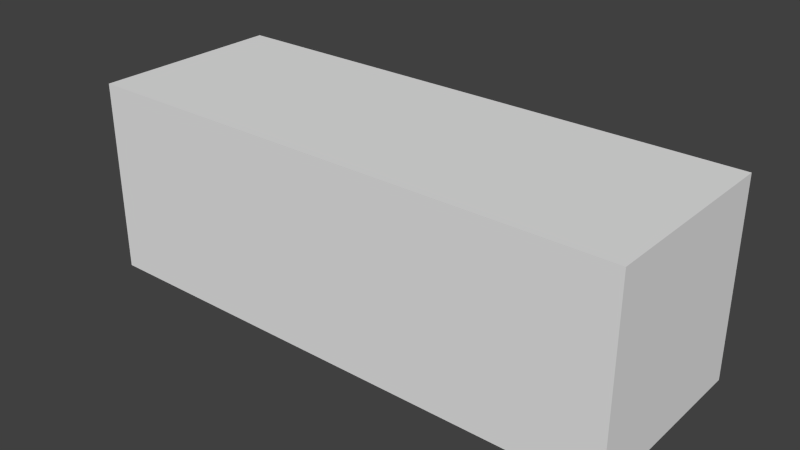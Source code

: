 # Source: lactosedisappearance_rxndiff.blend  (saved by Blender 2.76.0; exported with 4.5.12 LTS)
import bpy
from mathutils import Matrix  # noqa: F401  (used for matrix-valued properties, if any)

bpy.ops.wm.read_factory_settings(use_empty=True)
scene = bpy.context.scene
scene.name = 'Scene'

# ---- collections
col_collection_1 = bpy.data.collections.new('Collection 1'); scene.collection.children.link(col_collection_1)

# ---- materials (node trees are filled in below, after node groups)
mat_mol_lactose_permease_membrane_mat = bpy.data.materials.new('mol_lactose_permease_membrane_mat')
mat_mol_lactose_permease_membrane_mat.alpha_threshold = 0.0
mat_mol_lactose_permease_membrane_mat.use_transparent_shadow = False
mat_mol_lactose_permease_membrane_mat.diffuse_color = (0.5, 0.0, 0.5, 1.0)
mat_mol_lactose_permease_membrane_mat.roughness = 0.5
mat_mol_laci_mat = bpy.data.materials.new('mol_lacI_mat')
mat_mol_laci_mat.alpha_threshold = 0.0
mat_mol_laci_mat.use_transparent_shadow = False
mat_mol_laci_mat.diffuse_color = (0.0, 0.5, 0.0, 1.0)
mat_mol_laci_mat.roughness = 0.5
mat_mol_lac_operon_repressed_mat = bpy.data.materials.new('mol_lac_operon_repressed_mat')
mat_mol_lac_operon_repressed_mat.alpha_threshold = 0.0
mat_mol_lac_operon_repressed_mat.use_transparent_shadow = False
mat_mol_lac_operon_repressed_mat.diffuse_color = (0.0, 0.0, 0.0, 1.0)
mat_mol_lac_operon_repressed_mat.roughness = 0.5
mat_mol_bgal_mat = bpy.data.materials.new('mol_bgal_mat')
mat_mol_bgal_mat.alpha_threshold = 0.0
mat_mol_bgal_mat.use_transparent_shadow = False
mat_mol_bgal_mat.diffuse_color = (0.0, 0.07093, 0.5, 1.0)
mat_mol_bgal_mat.roughness = 0.5
mat_mol_lactose_permease_mat = bpy.data.materials.new('mol_lactose_permease_mat')
mat_mol_lactose_permease_mat.alpha_threshold = 0.0
mat_mol_lactose_permease_mat.use_transparent_shadow = False
mat_mol_lactose_permease_mat.diffuse_color = (0.5, 0.1113, 0.5, 1.0)
mat_mol_lactose_permease_mat.roughness = 0.5
mat_mol_lactose_mat = bpy.data.materials.new('mol_lactose_mat')
mat_mol_lactose_mat.alpha_threshold = 0.0
mat_mol_lactose_mat.use_transparent_shadow = False
mat_mol_lactose_mat.diffuse_color = (0.5, 0.4852, 0.4852, 1.0)
mat_mol_lactose_mat.roughness = 0.5
mat_mol_lac_operon_mat = bpy.data.materials.new('mol_lac_operon_mat')
mat_mol_lac_operon_mat.alpha_threshold = 0.0
mat_mol_lac_operon_mat.use_transparent_shadow = False
mat_mol_lac_operon_mat.diffuse_color = (1.0, 1.0, 1.0, 1.0)
mat_mol_lac_operon_mat.roughness = 0.5
mat_mol_laci_bound_mat = bpy.data.materials.new('mol_lacI_bound_mat')
mat_mol_laci_bound_mat.alpha_threshold = 0.0
mat_mol_laci_bound_mat.use_transparent_shadow = False
mat_mol_laci_bound_mat.diffuse_color = (0.5, 0.5, 0.0, 1.0)
mat_mol_laci_bound_mat.roughness = 0.5
mat_mol_lac_operon_derepressing_mat = bpy.data.materials.new('mol_lac_operon_derepressing_mat')
mat_mol_lac_operon_derepressing_mat.alpha_threshold = 0.0
mat_mol_lac_operon_derepressing_mat.use_transparent_shadow = False
mat_mol_lac_operon_derepressing_mat.diffuse_color = (0.8, 0.0, 0.0, 1.0)
mat_mol_lac_operon_derepressing_mat.roughness = 0.5
mat_mol_lipid_bilayer_mat = bpy.data.materials.new('mol_lipid_bilayer_mat')
mat_mol_lipid_bilayer_mat.alpha_threshold = 0.0
mat_mol_lipid_bilayer_mat.use_transparent_shadow = False
mat_mol_lipid_bilayer_mat.diffuse_color = (0.5, 0.0, 0.4314, 1.0)
mat_mol_lipid_bilayer_mat.roughness = 0.5
mat_mol_lactose_membrane_mat = bpy.data.materials.new('mol_lactose_membrane_mat')
mat_mol_lactose_membrane_mat.alpha_threshold = 0.0
mat_mol_lactose_membrane_mat.use_transparent_shadow = False
mat_mol_lactose_membrane_mat.diffuse_color = (0.5, 0.5, 0.0, 1.0)
mat_mol_lactose_membrane_mat.roughness = 0.5
mat_mol_lac_operon_repressed_destabilize_mat = bpy.data.materials.new('mol_lac_operon_repressed_destabilize_mat')
mat_mol_lac_operon_repressed_destabilize_mat.alpha_threshold = 0.0
mat_mol_lac_operon_repressed_destabilize_mat.use_transparent_shadow = False
mat_mol_lac_operon_repressed_destabilize_mat.diffuse_color = (0.8, 0.0, 0.0, 1.0)
mat_mol_lac_operon_repressed_destabilize_mat.roughness = 0.5
mat_mol_lactose_permease_bound_mat = bpy.data.materials.new('mol_lactose_permease_bound_mat')
mat_mol_lactose_permease_bound_mat.alpha_threshold = 0.0
mat_mol_lactose_permease_bound_mat.use_transparent_shadow = False
mat_mol_lactose_permease_bound_mat.diffuse_color = (0.5, 0.0, 0.5, 1.0)
mat_mol_lactose_permease_bound_mat.roughness = 0.5
mat_mol_lactose_external_mat = bpy.data.materials.new('mol_lactose_external_mat')
mat_mol_lactose_external_mat.alpha_threshold = 0.0
mat_mol_lactose_external_mat.use_transparent_shadow = False
mat_mol_lactose_external_mat.diffuse_color = (0.5, 0.4875, 0.0, 1.0)
mat_mol_lactose_external_mat.roughness = 0.5
mat_material = bpy.data.materials.new('Material')
mat_material.alpha_threshold = 0.0
mat_material.use_transparent_shadow = False
mat_material.roughness = 0.5

# ---- material node trees

# ---- world
world_world = bpy.data.worlds.new('World'); scene.world = world_world
world_world.color = (0.05088, 0.05088, 0.05088)
world_world.use_sun_shadow = False
world_world.sun_shadow_jitter_overblur = 0.0
world_world.cycles.sampling_method = 'MANUAL'
world_world.cycles.sample_map_resolution = 256

# ---- meshes
me_mol_lactose_permease_membrane_pos = bpy.data.meshes.new('mol_lactose_permease_membrane_pos')
me_mol_lactose_permease_membrane_pos.from_pydata([(-0.6102, 0.4784, 0.137), (-1.219, -0.4423, -0.2281), (-0.9685, 0.008633, 0.4991), (-0.2421, -0.3179, 0.3828), (1.5, 0.2105, 0.2398), (-0.3399, -0.09108, 0.491), (-0.6818, 0.491, 0.09139), (-1.19, -0.3833, -0.3173), (-0.7275, -0.4288, 0.2533), (0.03191, -0.3717, 0.3314), (-0.2303, -0.1251, 0.482), (-1.078, 0.4691, -0.1677), (0.5749, -0.4123, -0.282), (1.116, 0.4994, 0.006512), (-1.073, 0.3397, 0.3649), (-0.1072, -0.1178, 0.4842), (-1.5, 0.3267, -0.202), (1.5, -0.2421, 0.3838), (1.302, -0.2659, -0.4221), (0.3552, 0.2735, 0.418), (-0.9238, 0.05207, -0.4949), (1.21, -0.08556, -0.4916), (-0.9785, 0.4869, -0.109), (0.5531, -0.4918, -0.08312), (-0.7828, -0.3222, 0.3793), (-0.5037, 0.04243, 0.4958), (0.2637, -0.4229, -0.2644), (-0.5684, 0.4765, 0.1435), (-0.5359, 0.4979, -0.02092), (-1.115, -0.111, -0.4863), (-0.8333, 0.1445, -0.4761), (1.07, 0.4913, -0.08854), (-1.454, 0.4918, -0.0833), (1.016, -0.4991, 0.009123), (-0.9275, -0.3969, 0.3007), (-1.5, 0.3265, -0.351), (-0.2633, 0.487, 0.1087), (-0.2392, 0.4574, -0.1998), (-1.425, -0.4726, -0.1562), (-1.5, 0.3206, -0.1906)], [], [])
me_mol_lactose_permease_membrane_pos.use_remesh_preserve_volume = False
me_mol_lactose_permease_membrane_pos.use_remesh_preserve_attributes = False
me_mol_lactose_permease_membrane_pos.use_mirror_vertex_groups = False
me_mol_lactose_permease_membrane_pos.update()
me_mol_lactose_permease_membrane_shape = bpy.data.meshes.new('mol_lactose_permease_membrane_shape')
me_mol_lactose_permease_membrane_shape.from_pydata([(0.0, 0.0, -0.005), (0.003618, -0.002629, -0.002236), (-0.001382, -0.004253, -0.002236), (-0.004472, 0.0, -0.002236), (-0.001382, 0.004253, -0.002236), (0.003618, 0.002629, -0.002236), (0.001382, -0.004253, 0.002236), (-0.003618, -0.002629, 0.002236), (-0.003618, 0.002629, 0.002236), (0.001382, 0.004253, 0.002236), (0.004472, 0.0, 0.002236), (0.0, 0.0, 0.005)], [], [(0, 1, 2), (1, 0, 5), (0, 2, 3), (0, 3, 4), (0, 4, 5), (1, 5, 10), (2, 1, 6), (3, 2, 7), (4, 3, 8), (5, 4, 9), (1, 10, 6), (2, 6, 7), (3, 7, 8), (4, 8, 9), (5, 9, 10), (6, 10, 11), (7, 6, 11), (8, 7, 11), (9, 8, 11), (10, 9, 11)])
me_mol_lactose_permease_membrane_shape.materials.append(mat_mol_lactose_permease_membrane_mat)
me_mol_lactose_permease_membrane_shape.use_remesh_preserve_volume = False
me_mol_lactose_permease_membrane_shape.use_remesh_preserve_attributes = False
me_mol_lactose_permease_membrane_shape.use_mirror_vertex_groups = False
me_mol_lactose_permease_membrane_shape.update()
me_mol_laci_pos = bpy.data.meshes.new('mol_lacI_pos')
me_mol_laci_pos.from_pydata([(-1.109, 0.08818, -0.269), (-1.043, 0.04967, -0.4903), (-0.153, 0.232, 0.188), (-0.4423, -0.02246, 0.396), (1.155, -0.3494, -0.1525), (-1.327, 0.3066, 0.04714), (-0.8045, -0.406, 0.006009), (1.285, -0.3037, 0.2175), (-0.3719, -0.3956, -0.0199), (-0.1981, 0.07878, -0.3473), (0.9589, -0.3636, 0.1762), (0.6987, 0.1535, 0.424), (-0.8761, 0.2631, 0.2571), (1.204, 0.08371, 0.4613), (0.4462, 0.2446, 0.1266), (1.346, -0.0601, -0.07506), (1.262, 0.02058, 0.493), (0.6841, -0.1744, -0.236), (-1.158, -0.2798, -0.006126), (1.374, -0.06676, -0.3061), (0.9622, 0.04228, -0.05042), (1.085, 0.2878, -0.02784), (0.2347, 0.4304, 0.1425), (-1.401, -0.2737, 0.07529), (-0.3236, 0.2481, -0.2025), (-1.09, 0.09203, -0.274), (0.5404, -0.2449, 0.3005), (1.36, 0.2505, 0.2006), (-1.44, 0.2606, -0.2393), (-0.6307, -0.2305, 0.4242), (0.8843, 0.0711, 0.2029), (0.0969, -0.1112, -0.4842), (-0.4915, -0.1433, -0.07279), (1.281, -0.2365, 0.3048), (0.5351, -0.1048, -0.1179), (0.2916, -0.05387, -0.105), (-0.9614, -0.2769, -0.1843), (-0.7513, -0.2799, 0.0907), (1.149, 0.1998, -0.3395), (0.8395, -0.04945, 0.4648), (0.8352, -0.03732, 0.4054), (0.2771, 0.1082, 0.2982), (0.9722, 0.3462, 0.229), (1.433, 0.4444, -0.1731), (1.454, 0.218, 0.09943), (-0.8794, 0.2086, -0.1946), (-0.09182, 0.4736, -0.1057), (-0.7989, -0.2933, -0.3653), (-1.489, 0.1524, -0.1233), (-0.5855, 0.1544, 0.02561), (0.8557, -0.3387, -0.1115), (-1.442, -0.2519, -0.3884), (-0.4314, 0.2174, -0.2621), (-0.4511, 0.1731, 0.2601), (1.009, -0.3389, 0.181), (-0.9495, 0.4175, 0.1401), (1.161, -0.3363, 0.1671), (-1.099, -0.2566, 0.4127), (-0.06084, 0.2832, -0.1362), (-0.3469, -0.1706, 0.4608), (-1.299, -0.4527, 0.14), (0.1002, -0.3079, -0.3905), (1.261, 0.3589, -0.08549), (-0.7691, -0.4579, 0.006116), (0.9192, -0.06073, 0.1999), (-0.8779, -0.1195, 0.3707), (-0.09943, -0.1512, 0.1012), (-1.074, -0.441, -0.2267), (0.3742, -0.0311, 0.01497), (0.8114, 0.1626, -0.09654), (1.26, -0.1788, -0.4496), (-0.4442, -0.4138, -0.1786), (1.082, -0.1679, 0.3981), (0.9715, -0.2057, -0.09592), (-1.072, 0.1639, 0.1653), (-0.4768, 0.1592, -0.4653), (-0.37, 0.1603, -0.462), (-1.26, 0.07605, 0.04032), (1.411, 0.09142, -0.2461), (-0.1141, -0.2004, 0.2025), (1.265, -0.01428, 0.4742), (-0.7183, -0.1435, -0.4746), (0.06564, 0.2469, 0.06811), (-0.5642, -0.1582, 0.3611), (-0.8698, -0.1109, 0.1293), (-0.4163, 0.4483, -0.2157), (-1.229, 0.426, -0.1374), (0.6714, -0.06001, -0.3468), (0.8019, -0.2135, 0.2063), (-0.3008, 0.1966, 0.05522), (1.414, 0.0943, -0.3311), (-1.075, -0.03207, -0.1679), (0.7072, 0.2496, 0.0989), (1.298, 0.254, 0.1699), (-0.7672, -0.2832, -0.1872), (-0.7777, -0.01487, 0.4235), (-0.3478, 0.1272, 0.05552), (1.236, 0.05468, 0.1427), (-1.15, -0.1454, -0.3121), (-0.4062, -0.06801, -0.09158)], [], [])
me_mol_laci_pos.use_remesh_preserve_volume = False
me_mol_laci_pos.use_remesh_preserve_attributes = False
me_mol_laci_pos.use_mirror_vertex_groups = False
me_mol_laci_pos.update()
me_mol_laci_shape = bpy.data.meshes.new('mol_lacI_shape')
me_mol_laci_shape.from_pydata([(0.0, 0.0, -0.005), (0.003618, -0.002629, -0.002236), (-0.001382, -0.004253, -0.002236), (-0.004472, 0.0, -0.002236), (-0.001382, 0.004253, -0.002236), (0.003618, 0.002629, -0.002236), (0.001382, -0.004253, 0.002236), (-0.003618, -0.002629, 0.002236), (-0.003618, 0.002629, 0.002236), (0.001382, 0.004253, 0.002236), (0.004472, 0.0, 0.002236), (0.0, 0.0, 0.005)], [], [(0, 1, 2), (1, 0, 5), (0, 2, 3), (0, 3, 4), (0, 4, 5), (1, 5, 10), (2, 1, 6), (3, 2, 7), (4, 3, 8), (5, 4, 9), (1, 10, 6), (2, 6, 7), (3, 7, 8), (4, 8, 9), (5, 9, 10), (6, 10, 11), (7, 6, 11), (8, 7, 11), (9, 8, 11), (10, 9, 11)])
me_mol_laci_shape.materials.append(mat_mol_laci_mat)
me_mol_laci_shape.use_remesh_preserve_volume = False
me_mol_laci_shape.use_remesh_preserve_attributes = False
me_mol_laci_shape.use_mirror_vertex_groups = False
me_mol_laci_shape.update()
me_mol_lac_operon_repressed_pos = bpy.data.meshes.new('mol_lac_operon_repressed_pos')
me_mol_lac_operon_repressed_pos.from_pydata([(-1.08, -0.08309, -0.2442), (-1.173, 0.3414, -0.08391), (-0.06138, 0.3049, 0.3107), (-0.01066, -0.2322, 0.3651), (0.002735, -0.1237, 0.06105), (1.433, 0.2539, -0.369), (0.4803, 0.2218, -0.247), (1.422, 0.2142, -0.2626), (0.3253, 0.3855, -0.01441), (0.01497, 0.02534, -0.3429)], [], [])
me_mol_lac_operon_repressed_pos.use_remesh_preserve_volume = False
me_mol_lac_operon_repressed_pos.use_remesh_preserve_attributes = False
me_mol_lac_operon_repressed_pos.use_mirror_vertex_groups = False
me_mol_lac_operon_repressed_pos.update()
me_mol_lac_operon_repressed_shape = bpy.data.meshes.new('mol_lac_operon_repressed_shape')
me_mol_lac_operon_repressed_shape.from_pydata([(0.0, 0.0, -0.005), (0.003618, -0.002629, -0.002236), (-0.001382, -0.004253, -0.002236), (-0.004472, 0.0, -0.002236), (-0.001382, 0.004253, -0.002236), (0.003618, 0.002629, -0.002236), (0.001382, -0.004253, 0.002236), (-0.003618, -0.002629, 0.002236), (-0.003618, 0.002629, 0.002236), (0.001382, 0.004253, 0.002236), (0.004472, 0.0, 0.002236), (0.0, 0.0, 0.005)], [], [(0, 1, 2), (1, 0, 5), (0, 2, 3), (0, 3, 4), (0, 4, 5), (1, 5, 10), (2, 1, 6), (3, 2, 7), (4, 3, 8), (5, 4, 9), (1, 10, 6), (2, 6, 7), (3, 7, 8), (4, 8, 9), (5, 9, 10), (6, 10, 11), (7, 6, 11), (8, 7, 11), (9, 8, 11), (10, 9, 11)])
me_mol_lac_operon_repressed_shape.materials.append(mat_mol_lac_operon_repressed_mat)
me_mol_lac_operon_repressed_shape.use_remesh_preserve_volume = False
me_mol_lac_operon_repressed_shape.use_remesh_preserve_attributes = False
me_mol_lac_operon_repressed_shape.use_mirror_vertex_groups = False
me_mol_lac_operon_repressed_shape.update()
me_mol_bgal_pos = bpy.data.meshes.new('mol_bgal_pos')
me_mol_bgal_pos.from_pydata([(0.03996, -0.1767, -0.03551), (-0.4538, -0.04336, 0.03431), (0.8022, -0.3617, -0.006198), (-1.296, -0.1176, 0.1499), (-0.7574, 0.3332, 0.02144), (0.4267, -0.3654, -0.001136), (-1.328, -0.06462, -0.4188), (-0.09659, 0.3936, -0.009349), (1.374, 0.03, -0.2269), (-0.5322, 0.2318, 0.3666), (1.377, 0.1415, 0.2494), (0.247, 0.07111, 0.4476), (0.922, 0.1319, 0.1566), (1.111, 0.1167, 0.04105)], [], [])
me_mol_bgal_pos.use_remesh_preserve_volume = False
me_mol_bgal_pos.use_remesh_preserve_attributes = False
me_mol_bgal_pos.use_mirror_vertex_groups = False
me_mol_bgal_pos.update()
me_mol_bgal_shape = bpy.data.meshes.new('mol_bgal_shape')
me_mol_bgal_shape.from_pydata([(0.0, 0.0, -0.005), (0.003618, -0.002629, -0.002236), (-0.001382, -0.004253, -0.002236), (-0.004472, 0.0, -0.002236), (-0.001382, 0.004253, -0.002236), (0.003618, 0.002629, -0.002236), (0.001382, -0.004253, 0.002236), (-0.003618, -0.002629, 0.002236), (-0.003618, 0.002629, 0.002236), (0.001382, 0.004253, 0.002236), (0.004472, 0.0, 0.002236), (0.0, 0.0, 0.005)], [], [(0, 1, 2), (1, 0, 5), (0, 2, 3), (0, 3, 4), (0, 4, 5), (1, 5, 10), (2, 1, 6), (3, 2, 7), (4, 3, 8), (5, 4, 9), (1, 10, 6), (2, 6, 7), (3, 7, 8), (4, 8, 9), (5, 9, 10), (6, 10, 11), (7, 6, 11), (8, 7, 11), (9, 8, 11), (10, 9, 11)])
me_mol_bgal_shape.materials.append(mat_mol_bgal_mat)
me_mol_bgal_shape.use_remesh_preserve_volume = False
me_mol_bgal_shape.use_remesh_preserve_attributes = False
me_mol_bgal_shape.use_mirror_vertex_groups = False
me_mol_bgal_shape.update()
me_mol_lactose_permease_pos = bpy.data.meshes.new('mol_lactose_permease_pos')
me_mol_lactose_permease_pos.from_pydata([(-1.009, -0.1954, 0.03416), (-0.903, 0.104, 0.165), (0.3302, 0.05235, 0.4563), (0.3082, -0.07884, 0.3813), (1.006, -0.08341, 0.2045), (-1.338, -0.3798, -0.07426), (-0.4056, 0.2352, 0.4147), (0.2434, 0.3171, -0.09056), (1.343, 0.03016, 0.1871), (-0.4834, -0.3925, -0.1181), (-0.6676, 0.1133, 0.1118), (-1.092, 0.3776, 0.02419), (1.489, 0.08056, 0.1014), (-0.3724, 0.005748, 0.1414), (0.6237, 0.2249, -0.1526), (1.228, 0.2238, 0.03491), (1.482, -0.04428, 0.3159), (-0.3945, -0.1121, -0.3238), (0.3874, 0.4728, 0.1406), (-1.228, -0.1587, 0.1944), (0.9708, -0.127, 0.2855), (-0.862, 0.2873, 0.2123), (-0.2654, -0.2014, 0.1477), (1.28, -0.07506, 0.4027), (-0.6561, 0.471, 0.158), (-1.106, 0.1831, 0.4028), (-0.9529, 0.4013, 0.1143), (1.346, 0.1259, -0.2159), (0.5451, 0.4735, -0.1005), (-1.034, 0.05914, 0.1468), (0.5318, 0.0482, -0.1726), (-0.398, -0.4358, -0.07122), (1.295, -0.2451, -0.03718), (0.281, 0.4587, 0.1973), (-1.392, -0.285, 0.402), (-0.809, -0.01683, -0.04999), (-0.1362, 0.05407, 0.08161), (0.3357, 0.2735, 0.2862), (-0.1454, 0.3361, 0.1061), (-0.6046, -0.2503, -0.3803)], [], [])
me_mol_lactose_permease_pos.use_remesh_preserve_volume = False
me_mol_lactose_permease_pos.use_remesh_preserve_attributes = False
me_mol_lactose_permease_pos.use_mirror_vertex_groups = False
me_mol_lactose_permease_pos.update()
me_mol_lactose_permease_shape = bpy.data.meshes.new('mol_lactose_permease_shape')
me_mol_lactose_permease_shape.from_pydata([(0.0, 0.0, -0.005), (0.003618, -0.002629, -0.002236), (-0.001382, -0.004253, -0.002236), (-0.004472, 0.0, -0.002236), (-0.001382, 0.004253, -0.002236), (0.003618, 0.002629, -0.002236), (0.001382, -0.004253, 0.002236), (-0.003618, -0.002629, 0.002236), (-0.003618, 0.002629, 0.002236), (0.001382, 0.004253, 0.002236), (0.004472, 0.0, 0.002236), (0.0, 0.0, 0.005)], [], [(0, 1, 2), (1, 0, 5), (0, 2, 3), (0, 3, 4), (0, 4, 5), (1, 5, 10), (2, 1, 6), (3, 2, 7), (4, 3, 8), (5, 4, 9), (1, 10, 6), (2, 6, 7), (3, 7, 8), (4, 8, 9), (5, 9, 10), (6, 10, 11), (7, 6, 11), (8, 7, 11), (9, 8, 11), (10, 9, 11)])
me_mol_lactose_permease_shape.materials.append(mat_mol_lactose_permease_mat)
me_mol_lactose_permease_shape.use_remesh_preserve_volume = False
me_mol_lactose_permease_shape.use_remesh_preserve_attributes = False
me_mol_lactose_permease_shape.use_mirror_vertex_groups = False
me_mol_lactose_permease_shape.update()
me_mol_lactose_pos = bpy.data.meshes.new('mol_lactose_pos')
me_mol_lactose_pos.from_pydata([(0.02739, -0.4037, -0.03655), (-0.6699, 0.3835, 0.09194), (-0.0182, -0.406, -0.09511), (-1.076, -0.1657, 0.03047), (-1.26, 0.34, 0.3007), (-0.3918, 0.256, -0.2481), (1.474, 0.3366, 0.02717), (0.3215, -0.3858, -0.05), (0.05813, 0.09925, -0.1408), (0.4692, -0.3139, 0.03502), (0.1694, 0.2327, -0.2897), (-0.6756, -0.2618, 0.2299), (1.063, 0.1898, 0.3173), (-1.169, 0.1596, 0.1076), (0.6465, -0.3736, 0.2264), (0.2198, 0.05834, -0.4937), (-0.2368, 0.1376, 0.3317), (-1.13, 0.1444, -0.3671), (-0.7156, -0.2427, 0.09453), (1.366, -0.178, 0.2532), (-0.9603, -0.49, -0.02332), (0.9376, 0.2235, -0.2913), (-0.2655, 0.2615, 0.4007), (0.8228, -0.09714, 0.1644), (-0.4149, -0.2444, -0.1086), (0.355, -0.2372, -0.4138), (-0.09072, 0.2357, 0.4282), (-0.1666, -0.3646, 0.192), (0.4614, 0.2045, 0.02638), (-1.073, -0.3882, 0.2418), (-0.3914, 0.04612, 0.4182), (-1.065, -0.3789, -0.1101), (-0.1357, -0.07829, 0.2492), (-0.1891, 0.3829, -0.216), (0.1156, -0.05938, 0.472), (0.3032, -0.01824, 0.05034), (-0.04015, 0.1563, -0.06113), (-1.248, -0.17, 0.4218), (-1.16, 0.174, 0.285), (-1.161, 0.112, -0.4291), (0.9799, 0.3182, 0.06397), (-0.8516, -0.06065, 0.3514), (-1.288, -0.162, -0.2609), (1.384, -0.453, -0.1239), (-1.39, -0.3606, -0.2021), (-1.151, 0.1114, 0.1424), (-0.2823, 0.2567, -0.2204), (1.213, 0.1708, 0.2989), (-0.6566, 0.09848, 0.4033), (-1.313, 0.3777, -0.1123), (1.2, -0.001908, 0.233), (-0.4262, 0.4061, -0.2036), (0.2717, -0.181, -0.1441), (-0.9201, 0.373, -0.3292), (-0.3584, 0.4183, 0.07255), (-0.04929, 0.2144, 0.2141), (-1.091, -0.4086, -0.1309), (-0.911, 0.102, -0.001695), (-1.429, -0.3086, -0.2162), (0.786, -0.02789, -0.03316), (-1.371, 0.103, -0.3947), (0.7588, 0.227, 0.0281), (0.04464, -0.1344, 0.08453), (0.1405, 0.2237, 0.1314), (-0.3404, 0.123, 0.3568), (0.8492, -0.1841, 0.3875), (0.9698, 0.3878, 0.1934), (-1.332, 0.2409, -0.4097), (-1.077, -0.05789, 0.1675), (-0.2394, -0.07568, 0.48), (-0.6865, -0.07015, -0.3385), (0.8595, 0.06951, -0.2214), (-0.09414, 0.3445, -0.0546), (1.165, 0.1538, -0.0707), (-0.4831, -0.3251, -0.04934), (0.3539, -0.1324, -0.1579), (-1.304, -0.1258, -0.08691), (1.243, 0.1869, 0.3381), (-0.09336, -0.1719, -0.1943), (1.173, -0.3304, 0.1104), (0.5793, 0.4346, 0.1958), (-1.166, -0.08011, 0.006941), (0.3398, -0.1145, 0.319), (-0.3522, -0.1886, -0.4601), (-1.235, -0.4061, -0.002889), (0.6152, 0.01999, -0.3516), (-1.326, 0.3707, 0.308), (0.8166, -0.27, 0.2322), (0.04439, 0.03379, 0.472), (1.451, 0.02117, 0.03404), (-0.1916, -0.4613, -7.383e-05), (-0.4067, 0.2368, 0.434), (-0.4948, -0.07662, 0.1589), (-0.5599, -0.227, 0.01688), (-0.4765, 0.3403, -0.3549), (-1.081, -0.3125, -0.2466), (-0.9346, 0.1265, 0.009437), (0.1544, -0.05149, 0.1993), (-1.234, 0.01231, 0.1934), (0.6836, 0.3267, 0.1057), (-0.7185, -0.06631, 0.3823), (0.01451, -0.1357, 0.3991), (-0.9284, -0.3757, -0.267), (-0.5764, -0.4409, 0.2127), (-0.08753, 0.1358, 0.1872), (0.4633, -0.09407, -0.009992), (0.9048, 0.1841, -0.2752), (-0.2552, -0.362, 0.03567), (0.7407, -0.3924, 0.06221), (0.1799, -0.05477, 0.3406), (1.326, -0.1763, 0.3945), (-1.471, -0.201, 0.1369), (0.4429, -0.1867, 0.1609), (1.38, 0.3743, 0.2642), (-1.406, -0.04228, 0.411), (0.4913, 0.368, 0.03708), (1.227, 0.06962, -0.09756), (0.3768, 0.1615, -0.04089), (-1.065, -0.1798, -0.144), (0.8777, 0.4319, 0.2299), (-0.9507, -0.4074, 0.1201), (-0.3073, 0.2696, -0.1471), (-0.645, -0.3087, -0.2728), (-0.08546, -0.1418, 0.1833), (-0.8044, 0.3773, 0.04539), (-0.1746, 0.1356, 0.1362), (0.7704, 0.3318, 0.004916), (-1.437, -0.4299, 0.1306), (-0.1272, 0.0489, 0.3164), (-1.156, -0.1227, 0.1091), (-0.0657, 0.006366, 0.2704), (-0.3526, 0.1029, 0.4847), (-1.23, -0.08935, -0.1263), (0.2201, -0.1081, 0.1536), (0.9451, 0.0276, 0.4188), (-0.5067, -0.2808, -0.1853), (-1.086, -0.4093, 0.2819), (1.485, 0.1172, -0.1033), (0.2322, -0.2368, 0.08943), (-0.8937, 0.238, -0.3361), (0.4602, -0.3833, -0.0901), (-0.9413, -0.3607, -0.2205), (-0.07696, -0.02742, -0.2456), (-0.9847, -0.3297, 0.3555), (-0.3494, 0.1574, 0.1206), (0.9716, 0.01565, 0.01293), (0.3916, -0.01789, -0.123), (0.7148, 0.3403, -0.2286), (0.05651, 0.3153, -0.04594), (0.2972, -0.2337, 0.2425), (1.144, -0.236, -0.3534), (-0.2672, 0.01879, 0.1241), (-1.185, 0.341, -0.3213), (0.9217, 0.06008, 0.2998), (0.3828, 0.2789, -0.004092), (-0.3599, 0.2939, 0.3265), (-1.167, -0.1791, 0.2968), (0.6216, 0.0485, -0.0009995), (-0.459, 0.02532, 0.05648), (1.099, 0.05477, -0.373), (-1.497, -0.07975, 0.3631), (1.105, 0.1254, -0.0833), (-1.155, -0.176, 0.2362), (-1.107, 0.1495, 0.05846), (-0.04848, 0.4173, 0.1027), (1.063, 0.0936, 0.2716), (1.444, -0.3593, 0.3279), (0.4731, -0.1179, -0.3362), (-1.378, -0.3298, -0.1331), (-0.4699, 0.1321, -0.3751), (0.1352, -0.07352, 0.3191), (0.547, 0.295, 0.1007), (1.493, -0.178, -0.03966), (1.435, -0.09611, 0.2262), (0.4689, -0.1936, -0.08538), (-0.06029, 0.05295, 0.2466), (0.9854, -0.02103, -0.3559), (0.7447, 0.4252, -0.1136), (0.2308, -0.422, 0.09792), (0.0268, 0.00164, -0.4529), (-1.311, 0.1289, -0.1412), (0.501, -0.2732, -0.3139), (0.1734, -0.1847, -0.4055), (-0.1866, 0.3185, 0.004809), (-1.127, -0.1428, -0.1843), (1.208, 0.2146, -0.1686), (0.3227, 0.2378, -0.2614), (1.089, 0.3274, 0.3446), (-0.5502, -0.1927, -0.09655), (0.2947, -0.2393, 0.1237), (0.825, 0.1132, 0.2324), (-0.1712, -0.02284, -0.2031), (-1.393, 0.2754, -0.2332), (-0.5635, -0.001159, -0.2323), (-0.4223, -0.383, 0.04274), (0.2303, 0.03956, 0.3286), (-0.5949, -0.1784, -0.1856), (-1.22, 0.2858, 0.3566), (1.052, -0.3101, 0.2101), (-0.7702, -0.2357, -0.2435), (-0.9463, 0.3798, 0.1003), (-0.1584, 0.4377, 0.1431), (0.9062, 0.2537, -0.2925), (-0.2033, 0.2824, -0.2223), (-1.124, -0.2307, -0.05229), (1.097, -0.1765, -0.3811), (-0.3571, -0.4001, 0.2351), (-1.409, -0.2713, -0.02609), (0.6208, 0.1694, 0.227), (-0.6553, -0.3709, 0.08322), (-1.483, -0.2514, -0.285), (-1.486, 0.3165, -0.08927), (0.814, -0.02949, -0.4798), (-0.5283, 0.3479, 0.2402), (-1.247, -0.1737, 0.1519), (0.06889, -0.01103, -0.3868), (0.3594, -0.4434, 0.2238), (0.02806, -0.3162, -0.1331), (1.345, -0.3438, -0.214), (-0.6245, 0.266, -0.1397), (-0.6738, 0.3182, 0.1212), (0.4622, 0.469, 0.1272), (1.417, 0.007883, 0.0206), (-0.9385, 0.2714, -0.1452), (-0.7438, 0.2815, -0.1799), (1.422, 0.006293, -0.4993), (0.2169, 0.1786, 0.4531), (-0.9465, -0.4325, -0.1563), (1.089, -0.04113, 0.1982), (1.067, 0.1715, 0.3216), (0.8325, 0.4615, 0.1824), (1.005, 0.1943, 0.4137), (1.462, 0.339, 0.2196), (1.196, -0.3763, -0.2793), (-0.3076, 0.4248, 0.1006), (1.38, -0.08093, 0.06195), (-0.5053, 0.2611, 0.1143), (0.2402, -0.1533, -0.2831), (0.8081, 0.3131, -0.2649), (-1.482, -0.1077, -0.2229), (-1.166, -0.01755, -0.1196), (-0.9259, 0.05468, 0.01818), (1.233, 0.01086, -0.03503), (-1.088, -0.2523, -0.2317), (-1.266, 0.2037, -0.1258), (0.4721, -0.3861, -0.305), (0.6437, 0.3593, 0.2487), (0.6579, 0.06247, -0.4313), (0.7367, -0.09301, 0.09135), (0.1633, 0.3293, 0.01095), (-0.01359, -0.2923, -0.3643), (0.8448, 0.1672, -0.2138), (-0.8236, 0.1566, 0.196), (-0.1047, -0.04378, -0.296), (0.5934, -0.1912, 0.4547), (-0.9362, 0.1931, 0.3922), (-1.406, -0.48, -0.06013), (0.3429, 0.4664, 0.1168), (-0.7333, -0.2966, -0.0978), (1.275, 0.3633, 0.2167), (-1.478, -0.3682, 0.09557), (0.6517, 0.2438, -0.1379), (-0.4453, -0.3832, 0.2654), (0.9616, 0.06035, 0.1732), (-0.9475, 0.05963, 0.4277), (-1.448, -0.04907, 0.2486), (-0.06946, -0.2708, -0.2739), (0.8441, 0.06786, 0.4116), (1.159, 0.2997, -0.1037), (-1.255, -0.1519, -0.07561), (0.03624, 0.3348, 0.2452), (1.015, -0.4012, -0.256), (-0.7817, 0.2961, -0.2416), (-0.8149, -0.1791, 0.3359), (1.458, 0.2158, 0.05488), (1.268, -0.3045, -0.2013), (1.491, -0.2288, 0.007859), (-1.119, -0.07385, -0.3398), (0.7141, -0.1721, 0.194), (0.00627, 0.2337, -0.3587), (1.288, -0.2657, -0.1629), (0.3889, -0.4492, -0.00526), (-1.149, 0.2189, 0.09674), (-0.6553, 0.2332, -0.01737), (-0.6394, -0.2918, 0.08116), (0.3626, -0.3933, 0.1276), (0.4307, 0.05784, 0.09519), (0.06993, -0.2719, -0.3006), (0.8471, -0.2613, -0.4233), (0.9082, 0.3711, 0.1711), (0.04986, -0.1027, 0.03893), (0.05707, -0.3136, 0.2207), (0.6835, 0.2364, 0.2396), (0.2845, -0.06415, 0.07614), (-1.202, -0.05312, 0.1306), (1.038, 0.1147, -0.2613), (-0.03435, -0.2092, 0.001296), (-1.033, -0.1406, 0.1283), (0.5584, -0.2961, 0.3232), (1.011, 0.09806, 0.3114), (-0.3753, 0.04766, -0.2875), (-0.1385, 0.05717, -0.05591), (0.02155, -0.2756, 0.2694), (-1.392, 0.368, 0.2423), (-0.004878, 0.3824, 0.08391), (0.754, 0.01403, 0.2734), (1.352, -0.3935, -0.1686), (0.3607, 0.3504, -0.2398), (-1.05, -0.2351, -0.3972), (1.154, -0.1051, -0.2372), (0.5729, 0.3647, -0.1584), (0.3141, 0.1397, 0.3846), (0.1379, -0.1678, 0.3082), (0.933, -0.2503, -0.03694), (-0.8356, -0.03321, 0.03517), (0.7592, 0.1904, 0.2017), (0.754, -0.1928, -0.3571), (1.415, 0.3204, 0.2309), (0.2902, -0.2963, -0.03325), (-0.7018, 0.02666, -0.1218), (0.2471, 0.3485, 0.0278), (-0.4522, -0.3433, -0.283), (1.024, -0.2652, -0.1108), (-0.1086, 0.05436, 0.4598), (1.167, 0.3541, -0.1191), (0.5155, 0.1676, 0.2491), (-0.2666, -0.416, 0.2765), (-1.191, 0.04651, 0.2871), (-1.477, 0.05135, 0.2776), (1.408, -0.2966, 0.08286), (0.6905, -0.3154, -0.2108), (1.41, 0.06705, -0.4235), (-1.228, -0.2898, 0.1783), (-0.5905, 0.392, -0.03921), (-1.091, -0.04027, 0.3381), (1.151, 0.2642, 0.04059), (0.192, -0.1129, -0.3862), (1.027, -0.09365, 0.02273), (-1.299, 0.0502, 0.2399), (-1.21, 0.2303, 0.02921), (0.0319, -0.1196, 0.221), (-0.8733, 0.4637, -0.08142), (-0.5135, 0.05599, -0.1804), (-1.143, 0.02832, -0.3071), (0.5591, -0.117, 0.3587), (0.7593, 0.1602, -0.3969), (-1.029, -0.02002, 0.2663), (-0.3038, 0.2485, 0.4171), (-0.8893, -0.1312, -0.3438), (-0.3742, 0.4487, -0.02605), (-0.5528, -0.2016, 0.02317), (-1.401, -0.1675, -0.3923), (0.2688, -0.2055, -0.2926), (0.8842, -0.2773, -0.3534), (0.5842, 0.2467, 0.2017), (1.317, -0.01919, 0.4612), (-1.185, -0.04153, -0.2183), (-1.332, -0.3557, -0.2747), (1.415, -0.0397, -0.3361), (1.426, -0.06795, -0.3782), (-1.495, -0.1113, -0.4848), (-1.278, 0.3101, -0.1913), (-1.397, 0.07801, 0.005659), (0.8951, 0.3883, 0.1994), (0.4263, 0.04599, 0.3664), (0.2845, 0.213, 0.3275), (-1.381, 0.1287, -0.3402), (-1.266, 0.2015, 0.4417), (0.6751, -0.1739, 0.3695), (0.8407, 0.1673, 0.04036), (-0.2773, 0.1087, -0.4267), (-0.5654, -0.06948, -0.2213), (-1.497, 0.2536, 0.3951), (-0.2772, 0.05733, 0.4279), (0.2018, -0.1687, -0.3422), (-0.6455, -0.1383, 0.4191), (0.259, -0.3928, -0.1323), (1.086, 0.2252, -0.2645), (-1.163, -0.3184, 0.1303), (-0.6378, -0.2259, 0.2301), (0.03409, -0.2422, -0.2354), (1.112, 0.2395, 0.3719), (0.1064, -0.07288, -0.2532), (-0.9297, -0.388, -0.04896), (-0.6098, 0.4454, 0.05064), (-0.7961, -0.3146, 0.09645), (0.4554, -0.3448, 0.1893), (-0.2089, 0.04416, -0.4836), (1.069, 0.1032, -0.2684), (-0.3023, 0.2592, -0.1594), (-0.5389, -0.4063, 0.257), (0.8746, -0.4375, 0.167), (1.011, 0.4916, 0.04593), (1.448, 0.3901, -0.06822), (0.5906, -0.05192, -0.2019), (1.378, -0.1657, 0.418), (-0.5298, 0.488, 0.07974), (1.218, 0.1807, 0.4351), (0.3364, 0.05994, -0.1418), (-1.408, 0.1979, 0.1999), (0.3834, -0.337, -0.08249), (0.5822, -0.4817, -0.08561), (0.6146, 0.1657, -0.1306), (-0.5658, 0.2656, -0.1971), (0.7922, -0.1032, -0.4375), (0.9384, 0.08322, 0.3265), (-1.48, 0.4843, -0.06616), (-0.9032, 0.1835, -0.1157), (0.445, 0.2847, 0.1559), (-1.432, -0.07803, -0.1454), (-1.148, -0.02476, -0.26), (0.2071, 0.195, -0.2154), (0.5891, -0.3424, 0.07684), (1.206, -0.3061, 0.124), (0.5201, -0.2519, -0.1517), (-0.07833, -0.4054, -0.2342), (-1.27, 0.1269, -0.2082), (1.289, 0.08326, -0.4451), (0.9782, -0.2129, 0.123), (-0.6087, -0.135, -0.3605), (-0.5428, 0.2225, 0.2301), (-0.3733, 0.1603, 0.4455), (-0.3203, 0.05242, -0.1445), (-0.6931, 0.1129, 0.2508), (0.553, 0.2449, 0.2504), (-1.169, 0.09736, 0.1054), (-0.1942, -0.2207, -0.09977), (0.2243, 0.3875, 0.0003359), (-0.7822, -0.0717, 0.2255), (-0.7275, 0.2188, -0.3661), (1.224, 0.1423, 0.04117), (-0.3312, -0.3966, -0.08337), (0.5385, -0.1915, -0.01847), (-0.2506, -0.3577, 0.09764), (0.5491, 0.01768, -0.2042), (-0.3664, 0.3121, -0.3866), (0.8629, -0.3114, 0.3176), (0.6249, 0.3757, 0.08094), (-0.008883, -0.4002, 0.0727), (-1.293, -0.1217, 0.1169), (1.382, -0.3519, 0.1644), (0.5717, 0.003197, 0.2773), (0.3153, -0.2051, 0.08055), (-1.385, -0.2347, -0.4252), (0.4116, 0.203, -0.1181), (-0.5666, 0.2823, -0.4088), (0.9975, -0.2785, -0.03131), (1.395, 0.2518, 0.0824), (0.4442, -0.3823, -0.07527), (-1.257, 0.376, -0.2403), (-1.45, 0.2048, 0.3101), (-1.374, 0.1958, 0.03471), (-0.7681, -0.3577, 0.2857), (-0.7179, -0.3277, 0.1384), (0.6988, -0.1081, 0.3388), (-0.9123, -0.1485, -0.003212), (1.204, 0.01275, -0.3614), (0.8717, 0.09925, 0.2821), (-1.421, -0.01641, 0.3191), (-1.493, 0.3901, -0.07656), (-1.197, -0.2203, -0.4115), (-0.03949, 0.4299, 0.07604), (0.1103, 0.3714, -0.05514), (-0.7627, -0.06706, -0.4698), (1.254, -0.2251, 0.07482), (-1.35, -0.08471, 0.005896), (-1.462, -0.3425, -0.1847), (0.7806, -0.3629, -0.2033), (-1.354, 0.3029, 0.3073), (-1.205, 0.3702, 0.1569), (-1.199, -0.2909, 0.4031), (-1.293, -0.152, -0.1969), (0.9358, 0.1263, -0.248), (-0.3357, -0.02893, -0.3394), (-0.1018, -0.3592, 0.3063), (0.9556, -0.09225, -0.1893), (-0.4166, -0.4373, 0.1764), (0.7029, -0.1891, -0.2821), (0.9428, -0.1443, 0.08977), (0.02528, 0.2158, -0.06445), (0.2672, -0.06375, -0.2408), (-1.043, 0.3181, 0.2394), (-1.235, 0.0394, -0.4296), (0.1772, 0.3265, 0.1993), (0.9271, -0.2839, 0.3514), (0.8892, -0.2463, 0.3594), (1.444, 0.07298, 0.4457), (-1.209, 0.3799, -0.2267), (-0.9446, 0.07357, -0.1658), (-1.204, 0.09056, -0.4827), (-0.5954, 0.2516, 0.3031), (0.1006, 0.3166, 0.3174), (0.1149, 0.009723, 0.4128), (1.133, 0.06156, 0.4227), (-0.5878, 0.4474, 0.1155), (0.5352, -0.06936, 0.2578), (-0.1153, -0.2811, -0.287), (0.8659, -0.2044, 0.238), (0.2894, 0.3827, 0.1501), (-1.008, -0.4161, 0.1087), (0.9547, 0.138, -0.1441), (1.421, 0.2069, 0.1969), (-1.496, 0.247, -0.2599), (0.4988, -0.1056, -0.4497), (-1.405, -0.1241, 0.04209), (0.7448, -0.444, 0.06424), (-0.1669, -0.06945, 0.3587), (-0.05806, -0.2797, -0.02643), (-0.9413, -0.2428, 0.3554), (0.7634, -0.3912, 0.139), (-0.348, 0.01205, -0.4498), (-0.8471, 0.1337, 0.3259), (0.8944, -0.2581, -0.3273), (0.1945, -0.3996, 0.1685), (-1.415, -0.4612, -0.09167), (0.5828, 0.3333, -0.141), (0.5778, -0.4964, 0.0126), (-0.4827, 0.3163, -0.2475), (0.8681, 0.1061, -0.4476), (-0.1652, -0.3779, 0.2826), (0.6536, 0.2384, 0.1433), (-0.5587, 0.08717, -0.3971), (-1.325, 0.2879, 0.2446), (0.406, 0.03835, 0.1082), (-1.112, 0.1618, 0.3636), (0.8858, -0.2462, 0.3626), (0.6233, 0.1822, -0.2583), (0.5719, 0.2934, -0.2575), (-1.239, 0.1275, -0.4214), (0.2443, 0.2215, -0.2891), (-1.27, 0.2561, 0.2941), (0.002034, 0.1056, 0.3754), (-1.062, -0.254, 0.3634), (1.306, 0.05381, 0.0633), (0.7014, -0.05309, -0.3494), (0.6312, 0.4078, 0.09249), (-0.2112, 0.06305, 0.323), (1.076, 0.4322, -0.1159), (-0.06185, 0.3081, -0.2189), (-1.233, -0.3772, 0.02444), (0.1121, -0.3356, 0.2531), (1.354, 0.06776, 0.3362), (-0.03468, -0.3797, -0.0628), (0.4791, 0.1626, 0.2622), (-0.6419, 0.3118, 0.3209), (-1.292, 0.03655, -0.0304), (-0.01757, 0.2818, -0.3625), (-0.009013, -0.4107, 0.2206), (1.371, 0.262, -0.03233), (-0.5085, 0.3829, -0.3064), (-1.357, -0.259, 0.08045), (-0.6958, -0.3221, 0.3378), (-0.5369, -0.3607, -0.2634), (-0.4549, 0.01699, -0.3984), (0.6022, 0.3214, 0.2879), (0.5395, -0.3308, -0.3201), (-0.6824, -0.05278, 0.3295), (-0.151, -0.1136, -0.01162), (0.374, -0.1089, 0.1786), (0.4434, -0.2132, 0.3908), (-0.4583, 0.02135, -0.3059), (0.3723, -0.09063, -0.07762), (0.7535, -0.2158, -0.0332), (-0.4559, -0.05673, 0.1798), (-0.4126, -0.4286, 0.2267), (-0.9644, -0.1379, 0.452), (0.9474, -0.4478, -0.2142), (1.162, 0.1653, -0.418), (0.3185, 0.3982, -0.1885), (0.2537, 0.2136, -0.3894), (-1.21, 0.4481, 0.2065), (1.168, -0.2567, 0.2717), (-0.8412, 0.1133, 0.4594), (-0.8529, 0.3421, 0.3413), (-0.2883, -0.2003, -0.2608), (0.4913, -0.06753, 0.1834), (-0.2916, -0.1547, -0.4116), (0.9692, 0.1448, 0.01229), (0.8258, 0.4584, -0.109), (1.481, 0.4001, -0.2863), (0.9493, -0.3183, 0.1274), (-1.317, -0.1893, -0.2978), (-1.165, 0.2096, 0.4419), (-1.145, -0.1837, 0.2427), (0.8536, -0.02604, -0.3337), (1.049, 0.04167, -0.3205), (-1.286, 0.3098, -0.01263), (0.5262, 0.01488, -0.4943), (0.3064, 0.2378, -0.2384), (0.1883, 0.09578, 0.2207), (-0.154, 0.07393, 0.02442), (0.06823, 0.3884, 0.1805), (-0.3978, -0.4377, 0.1548), (-1.417, -0.1893, -0.3599), (-0.2161, -0.3954, -0.07339), (1.34, 0.2672, 0.06325), (0.4637, 0.004583, -0.406), (1.336, -0.1088, 0.1358), (-1.131, -0.3941, -0.1052), (-0.1914, -0.2074, -0.3564), (-1.122, 0.4598, -0.1505), (1.412, -0.3207, -0.08878), (0.6966, 0.263, 0.303), (-1.093, -0.4348, -0.09759), (0.4612, 0.1251, -0.269), (0.6336, 0.2215, 0.09811), (0.8922, 0.3467, -0.1748), (-0.9303, -0.01146, -0.4029), (0.9482, -0.01344, -0.1733), (0.8296, 0.3457, 0.2881), (-0.08555, -0.18, -0.2076), (1.381, 0.0295, 0.3068), (-1.117, -0.1156, -0.3631), (-0.1922, -0.2154, -0.3383), (0.07612, 0.2916, 0.3869), (-1.432, 0.05389, -0.2827), (1.456, -0.2265, 0.3723), (1.362, -0.07348, 0.3415), (0.9951, 0.1183, -0.3012), (-0.9723, 0.1282, -0.4508), (0.4678, 0.1082, -0.2427), (1.425, -0.3824, 0.0515), (0.9302, -0.2615, -0.1702), (0.69, -0.2656, -0.1457), (0.7392, -0.2156, -0.1842), (1.303, 0.1532, 0.04182), (0.5886, 0.07729, -0.3237), (0.3986, 0.4215, -0.1814), (-0.7615, -0.3562, 0.2332), (1.328, -0.2736, 0.2505), (-1.497, -0.1145, -0.2005), (-1.141, -0.05019, 0.4717), (-0.6392, 0.3456, 0.1938), (-1.343, 0.02832, 0.3123), (-1.374, 0.4644, -0.1166), (-0.2332, 0.1019, -0.4223), (0.3556, 0.2398, -0.08829), (-0.6471, -0.3853, 0.2567), (0.4037, 0.4269, -0.05302), (-0.6028, -0.4036, -0.1793), (0.2487, 0.3429, -0.1245), (-0.2511, 0.3556, 0.08222), (0.03965, 0.2782, 0.0234), (-0.3394, -0.2923, -0.365), (-1.199, 0.1644, -0.1217), (-1.296, 0.2099, -0.3154), (-0.06894, -0.09979, 0.2162), (-1.425, 0.04791, 0.1037), (-0.7502, 0.1468, -0.3797), (1.055, 0.1073, -0.1441), (1.069, 0.4947, -0.0215), (-0.3772, -0.1264, -0.03529), (0.6108, -0.1017, 0.3959), (-1.057, 0.01387, 0.07652), (-1.001, -0.2105, 0.3862), (0.1543, -0.05496, -0.2783), (0.4356, 0.06737, -0.1297), (-0.01653, -0.1512, -0.105), (0.6483, 0.1785, 0.04709), (0.5506, 0.137, 0.3085), (0.2638, -0.07155, -0.3465), (-0.3832, -0.04029, 0.3562), (-0.8388, -0.1141, 0.09763), (0.3433, 0.02775, -0.2302), (-1.377, 0.2535, -0.1682), (1.098, 0.1907, -0.04801), (-0.17, 0.3205, -0.277), (0.6204, -0.2919, -0.0481), (-1.41, -0.4209, -0.1495), (-0.1475, 0.4779, 0.00747), (-1.351, -0.361, 0.223), (-0.3465, -0.1087, 0.1057), (-1.14, 0.174, 0.4464), (1.467, 0.1996, 0.3656), (-0.4694, -0.2346, -0.333), (-1.173, 0.2453, 0.3853), (-0.06064, 0.4581, -0.09895), (1.23, -0.3631, -0.02354), (-1.299, 0.3307, 0.1599), (0.8165, 0.1608, 0.3989), (-0.1206, 0.1275, -0.1326), (1.34, -0.1847, -0.1872), (-0.298, 0.2131, -0.3739), (0.7606, -0.2995, 0.0158), (-0.8485, -0.3023, -0.23), (-0.4713, -0.2903, -0.3337), (0.2312, -0.09821, 0.267), (1.464, -0.1697, 0.2628), (1.239, 0.08911, 0.4034), (0.8147, 0.258, 0.3177), (-1.177, 0.2301, 0.03705), (-0.3093, 0.2351, 0.2733), (0.219, -0.07038, -0.4852), (0.3431, -0.1219, 0.02328), (0.7635, -0.2244, -0.2279), (-1.085, 0.2165, 0.08203), (-0.9436, 0.4032, -0.1926), (1.442, 0.1326, 0.3674), (0.3988, -0.2425, -0.1817), (-0.4687, -0.3109, -0.3107), (1.474, -0.001799, -0.161), (-0.876, -0.04243, -0.1767), (-1.03, 0.2309, -0.4383), (-0.9293, -0.1025, -0.06529), (1.078, 0.3147, -0.222), (1.387, -0.07366, 0.3502), (0.9447, -0.258, -0.3766), (-1.112, -0.04673, 0.1843), (-1.239, 0.1276, 0.4253), (0.4454, 0.2788, 0.2729), (0.4856, -0.2718, 0.199), (-1.179, 0.1013, 0.2842), (-0.8227, -0.1086, -0.2238), (-0.5404, 0.02086, 0.4963), (-1.038, -0.02755, 0.4947), (0.5817, -0.2087, -0.2367), (1.084, 0.01159, 0.4745), (-1.43, -0.09306, -0.2397), (0.901, 0.1301, -0.4261), (1.377, 0.3859, -0.2802), (-0.3099, 0.2644, -0.04207), (1.244, -0.121, 0.1412), (0.6816, -0.3768, 0.1811), (1.467, -0.4181, -0.2396), (-1.434, -0.3917, 0.2064), (1.025, 0.002715, 0.1861), (0.3717, 0.2905, -0.3832), (-0.9094, -0.1767, -0.3529), (0.1301, -0.03415, -0.004367), (-1.268, -0.2744, 0.02846), (-1.468, 0.08108, -0.208), (-0.6103, -0.1586, 0.2494), (-0.5572, 0.2035, 0.4001), (1.411, 0.1068, -0.1056), (-1.202, 0.04031, 0.1173), (-0.5929, -0.05843, -0.001537), (0.426, -0.3277, -0.3662), (-0.9152, 0.03051, 0.2666), (0.3688, 0.3148, -0.1806), (1.134, 0.2282, -0.1072), (1.15, -0.3554, 0.2528), (-0.3722, -0.1919, -0.07169), (-1.082, -0.09312, 0.3376), (0.1802, -0.4478, -0.15), (1.306, 0.0696, 0.207), (0.592, -0.05436, 0.1441), (-1.465, -0.181, 0.3484), (-0.4011, -0.2119, -0.2847), (1.408, 0.2854, 0.3801), (0.4131, -0.3714, -0.1921), (0.5131, 0.1372, -0.3566), (-1.471, 0.0827, -0.4403), (1.488, -0.01338, -0.2621), (-0.2171, 0.2993, 0.1825), (-0.9112, 0.04301, -0.06714), (-1.054, 0.293, -0.3302), (1.314, 0.06412, -0.3056), (1.377, 0.05793, -0.3146), (-1.256, -0.1648, -0.2092), (-1.105, 0.4794, 0.127), (-1.313, -0.3891, 0.03634), (-0.3701, -0.2802, 0.2691), (1.136, -0.331, 0.3005), (-1.155, -0.1744, 0.1895), (-1.445, -0.05529, 0.3707), (-1.487, 0.0105, -0.1184), (-0.9669, -0.2183, -0.1184), (0.8249, 0.3308, -0.3121), (1.434, -0.3496, 0.1139), (0.7119, 0.3645, -0.1237), (0.6793, -0.165, 0.3107), (0.0315, -0.05252, -0.2131), (0.7466, -0.02941, 0.4478), (0.68, 0.04865, -0.3605), (1.281, 0.2705, 0.3861), (-0.513, 0.2802, -0.279), (-0.5285, -0.356, 0.2457), (1.06, -0.03633, -0.4431), (0.5787, -0.3647, -0.05731), (-0.7737, 0.3283, -0.1027), (-0.1259, 0.4229, -0.1071), (-1.351, 0.2591, 0.3778), (0.197, -0.2313, -0.01025), (-0.1666, -0.03211, 0.1732), (0.03289, -0.1811, 0.0753), (-0.7902, 0.07602, 0.08005), (1.126, 0.3014, -0.3824), (0.09127, 0.3609, 0.07692), (0.5115, -0.4415, 0.02446), (1.332, 0.159, 0.2989), (-1.204, -0.3947, 0.293), (1.326, 0.269, -0.3882), (0.1715, -0.3821, 0.255), (-0.5422, 0.3443, 0.3063), (-0.4078, -0.123, -0.3062), (1.0, -0.2801, 0.2595), (-0.4415, 0.3702, -0.01947), (-1.191, -0.1567, 0.1836), (0.4128, 0.3516, -0.03416), (1.044, 0.04983, 0.06703), (-0.8698, -0.2583, -0.09434), (-0.3342, -0.3751, 0.3188), (-1.436, 0.179, -0.3579), (-1.118, -0.2729, -0.2442), (0.14, -0.3048, 0.2583), (-0.3871, 0.2276, 0.2551), (-0.5808, 0.2151, 0.2657), (-0.2248, 0.4212, -0.1572), (0.03403, -0.04528, 0.1863), (1.32, 0.1581, -0.451), (-0.85, -0.2687, -0.3983), (0.4703, -0.2271, -0.2954), (-0.9426, 0.2318, 0.1485), (-0.2607, -0.3176, 0.2047), (-0.03527, -0.1902, -0.3196), (-0.5881, -0.3391, -0.3134), (-0.8246, 0.1067, 0.4104), (1.067, -0.3527, -0.3105), (-1.38, 0.3438, 0.05361), (0.446, -0.01746, -0.2566), (-0.8522, -0.2835, -0.3387), (0.4672, 0.03791, -0.004628), (1.335, 0.1549, -0.2218), (-1.365, -0.2212, 0.2772), (-1.325, 0.4662, 0.1605), (-0.9583, 0.006819, 0.4863), (-0.5053, -0.2982, 0.05943), (-0.5051, -0.4336, 0.06584), (0.9425, 0.1046, -0.1986), (1.061, -0.4821, 0.04849), (0.1673, 0.2855, -0.09881), (-0.2891, 0.02454, -0.4934), (-0.612, 0.2143, -0.361), (0.4518, 0.3989, -0.02123), (0.8323, -0.05848, -0.04703), (0.5824, 0.104, 0.4705), (1.281, -0.388, 0.1409), (0.1188, 0.2095, 0.3156), (-0.648, 0.114, 0.1272), (1.356, -0.1705, -0.4444), (0.02833, 0.1528, 0.3274), (1.321, 0.2827, -0.2444), (1.334, 0.08159, -0.01951), (-0.6297, -0.2767, -0.04242), (-0.1905, -0.09781, 0.2938), (-1.001, -0.3724, 0.2003), (0.6239, 0.1774, 0.1864), (-0.9272, -0.2073, -0.3609), (-0.09903, 0.2836, 0.2882), (-0.4053, 0.344, 0.1164), (0.9103, 0.3082, 0.1724), (-1.293, 0.4054, 0.2583), (-1.065, -0.1219, 0.009663), (-0.7767, 0.03397, -0.2982), (-0.03021, -0.2135, 0.08946), (-1.037, -0.2004, 0.1868), (-0.8904, -0.2939, 0.3202), (1.016, 0.2046, 0.3486), (-0.1325, 0.4625, -0.09863), (0.7085, -0.3507, 0.05396), (0.6273, -0.4105, 0.1134), (1.305, 0.2502, -0.1918), (0.05808, 0.2674, 0.3394), (0.4638, -0.2863, 0.2518), (-0.624, 0.268, -0.08932), (-1.462, -0.131, -0.3462), (-0.9539, -0.1235, 0.2947), (-0.5781, 0.1484, 0.3183), (0.1674, -3.203e-05, 0.02057), (-1.047, -0.3277, -0.1902), (-0.245, -0.1898, 0.2128), (1.427, 0.3767, 0.271), (-1.119, -0.2412, 0.1629), (0.1901, -0.2797, -0.1224), (1.12, -0.4033, -0.1076), (0.333, -0.2838, 0.3356), (-1.365, -0.4669, -0.1329), (-0.7819, 0.2039, 0.07609), (0.185, 0.1068, 0.3638), (-1.286, 0.003041, -0.4037), (-0.2746, -0.006131, 0.0209), (1.397, -0.1313, -0.1204), (0.8214, 0.2696, 0.1729), (-0.8551, 0.249, -0.132), (-0.5054, 0.1697, 0.405), (0.542, -0.1512, 0.04506), (-1.024, 0.2082, -0.2402), (1.373, 0.2886, 0.234), (1.107, 0.1674, 0.4423), (1.18, 0.05498, 0.2679), (1.065, 0.4211, -0.2144), (-0.0727, 0.04503, -0.0798), (0.3802, 0.4489, 0.08312), (-1.36, 0.4733, -0.1537), (-0.9431, -0.1243, -0.3536), (-0.09672, -0.02443, -0.3257), (-0.2612, 0.1143, 0.09044), (-0.05208, 0.1824, -0.3675), (0.7429, -0.2317, 0.2838), (-1.019, 0.1509, -0.2879), (-1.186, -0.3408, 0.02014), (0.1653, 0.06319, -0.06967), (0.5397, 0.1805, -0.07626), (1.471, -0.3715, 0.1006), (-0.5714, -0.14, -0.1986), (0.786, -0.2584, -0.1692), (0.6041, 0.2335, 0.4089), (1.34, 0.1245, 0.2836), (0.8167, -0.2592, 0.1197), (1.137, -0.2047, -0.3703), (0.08638, -0.03655, 0.4305), (-0.2056, 0.2423, -0.03507), (-0.5295, 0.3134, -0.1621), (1.417, -0.1091, 0.3663), (0.6218, 0.0679, 0.211), (0.965, -0.4625, 0.123), (-1.342, 0.4461, 0.2034), (0.3949, -0.3583, -0.1621), (0.7126, 0.4175, 0.05562), (-0.6506, -0.1446, -0.4378), (0.2354, 0.3361, 0.1456), (-0.8505, -0.03738, 0.3535), (0.475, 0.1995, 0.005786), (0.9089, -0.03427, 0.09466), (-1.081, 0.346, 0.316), (0.8833, -0.006355, -0.4249), (-1.105, -0.255, 0.04398), (-0.8853, 0.3823, -0.2366), (-0.8287, -0.3105, -0.2378), (1.002, -0.06852, 0.2714), (0.9853, 0.3382, -0.1172), (0.8459, 0.3252, 0.3409), (-0.03223, -0.4909, 0.02752), (1.053, 0.1918, 0.09516), (0.1551, 0.2852, 0.221), (1.46, -0.1269, 0.4436), (1.103, 0.001819, 0.314), (1.265, -0.1787, 0.1213), (-0.1336, -0.0613, 0.2561), (-1.09, -0.0323, 0.2387), (-0.1433, -0.02192, 0.2738), (1.034, 0.042, 0.0223), (1.455, 0.4735, -0.002421), (-0.5329, 0.06374, 0.2766), (-1.19, -0.1149, -0.2772), (-1.139, 0.09896, 0.1631), (0.004792, 0.1588, 0.2583), (0.4146, -0.2428, -0.03677), (0.1121, 0.1372, 0.1901), (-0.2954, -0.2999, -0.1406), (0.653, 0.3204, 0.3372), (0.1429, 0.2062, -0.1484), (0.3476, 0.03922, -0.04935), (0.143, -0.02555, -0.2232), (-0.6764, -0.001703, -0.3037), (1.096, -0.1876, 0.427), (-1.32, -0.3881, -0.1986), (0.9244, -0.4873, 0.08919), (0.6557, -0.4137, 0.06479), (-0.7676, -0.3054, -0.3431), (0.5586, -0.4474, -0.1025), (0.5745, 0.3189, 0.2973), (-1.276, 0.2089, 0.4033), (-0.4149, 0.1944, -0.09348), (0.2562, -0.2, 0.1882), (0.4258, 0.1491, -0.4328), (0.3888, -0.02511, 0.1054), (-0.6213, -0.06412, -0.4177), (1.379, -0.2476, -0.4008), (-0.1525, 0.3934, 0.1307), (0.5205, 0.2191, -0.2823), (0.8917, -0.4217, -0.1512), (-0.06075, 0.2862, -0.1112), (-0.7429, -0.2568, 0.2915), (-0.9188, 0.4076, -0.08635), (-0.04757, -0.3022, -0.1868), (-0.5978, 0.2952, -0.1009), (0.7114, 0.2416, 0.04435), (1.296, 0.2136, 0.4187), (0.9541, 0.1297, 0.4632), (0.5652, -0.2705, -0.02125), (-0.8475, -0.1493, -0.4741), (-0.6072, -0.1548, 0.4284), (-0.9349, -0.3503, 0.3535), (-0.9091, 0.1656, -0.2807), (-0.3979, -0.01104, 0.1064), (1.371, 0.2534, 0.006974), (-1.238, -0.3637, 0.2062), (-0.9699, -0.07596, -0.1434), (-0.3751, -0.08273, -0.2472), (0.1565, -0.02334, 0.3576), (-0.009421, 0.2654, -0.3325), (-1.304, 0.2618, 0.1208), (1.292, -0.1072, 0.4576), (-0.2813, 0.4799, 0.0947), (0.4337, 0.4315, 0.06137), (0.9857, 0.1308, 0.08046), (-0.3571, 0.4266, -0.01134), (-0.101, -0.3715, -0.1934), (-0.3434, 0.3731, 0.2851), (0.2911, 0.2302, -0.08139), (-1.396, -0.06301, -0.1131), (0.7786, 0.07828, 0.2843), (0.3305, -0.2554, 0.1907), (0.6818, 0.1305, -0.4681), (0.6954, -0.3084, 0.3598), (0.3422, -0.02765, -0.4651), (1.391, -0.2197, 0.198), (-0.2446, -0.01943, 0.1179), (0.5521, -0.05787, 0.2537), (1.139, 0.27, -0.2599), (-0.6198, 0.02666, -0.183), (0.7418, 0.07942, 0.2399), (-0.9935, 0.2473, 0.04646), (-0.7198, 0.03227, -0.4181), (-1.076, 0.2621, 0.04905), (-1.141, -0.1164, -0.09886), (-0.42, 0.07499, 0.2955), (-1.454, 0.2558, 0.02208), (0.3165, -0.225, 0.183), (0.5371, 0.1609, 0.4329), (0.3456, -0.202, 0.1596), (0.2777, -0.3413, -0.0928), (1.072, -0.4237, -0.2592), (-0.0726, 0.2876, -0.1804), (0.6078, -0.05957, -0.07217), (1.148, 0.3371, -0.2962), (-1.116, 0.03814, 0.06248), (0.4188, -0.1755, 0.409), (-0.3707, -0.2739, 0.006501), (-1.036, -0.1663, -0.06319), (-0.3786, 0.05684, -0.002865), (-0.1406, -0.1238, -0.1048), (0.3815, 0.2256, 0.3941), (-0.3526, 0.1755, -0.4335), (1.177, 0.4122, 0.02459), (-0.8131, -0.06473, 0.01558), (-0.09853, -0.4681, -0.0004081), (-0.0935, -0.0666, -0.4613), (-0.256, 0.3989, 0.03756), (1.089, 0.02539, 0.3477), (0.342, -0.1748, -0.2145), (-1.085, -0.09776, 0.1765), (0.8097, 0.3791, -0.07305), (0.425, 0.4696, 0.02773), (0.4086, -0.3779, 0.1125), (-0.8716, -0.006867, -0.4152), (0.8076, 0.3764, -0.1276), (-0.2067, -0.3125, -0.3497), (0.09999, 0.443, -0.1337), (0.9788, -0.4657, 0.08443), (-0.03705, 0.03889, -0.434), (-0.6043, -0.1414, 0.3502), (0.7142, 0.1519, -0.1725), (1.435, -0.08628, -0.4677), (-0.4284, 0.4259, -0.02746), (-0.3328, -0.1481, -0.4087), (-0.2982, -0.4371, 0.008684), (-1.455, 0.1128, 0.4361), (0.2519, -0.2572, -0.09461), (0.1263, -0.08666, 0.4359), (0.08764, 0.2644, 0.4206), (-0.1098, 0.3894, 0.1372), (-0.974, -0.4522, 0.1171), (0.9002, -0.3945, -0.01664), (-1.442, 0.3906, 0.1156), (-0.377, -0.1657, -0.1367), (-0.7978, 0.04846, -0.02591), (1.093, 0.07858, -0.3336), (-0.884, 0.1657, -0.2483), (-0.7228, -0.3729, -0.03136), (-1.253, 0.1617, 0.2701), (-1.3, 0.2974, 0.3093), (1.084, 0.03302, -0.3246), (0.8882, -0.001187, -0.324), (-0.02443, 0.2652, 0.007127), (-0.4145, -0.2631, -0.2098), (1.386, -0.1887, 0.2305), (-0.2956, 0.04885, 0.0284), (-0.4592, -0.006835, -0.2983), (1.033, 0.4393, 0.009251), (-0.6948, -0.3638, -0.1505), (0.07532, 0.08887, 0.1858), (-0.312, -0.457, -0.08926), (-0.5625, 0.1094, 0.2084), (0.3701, 0.4478, 0.03704), (-0.8864, -0.1717, -0.0452), (-0.7549, 0.2094, 0.3813), (1.171, -0.2827, -0.356), (-1.315, -0.3567, 0.3413), (-1.212, 0.1575, -0.1091), (-1.288, -0.1538, -0.2878), (0.3905, 0.3327, 0.3679), (1.066, -0.1363, 0.2639), (-1.066, -0.2884, -0.0003408), (1.442, -0.245, -0.3132), (-0.868, 0.1538, -0.06169), (1.143, -0.1016, -0.414), (0.1502, -0.1448, -0.1057), (1.264, -0.1203, 0.4521), (-0.3423, -0.2259, -0.1829), (-0.7178, 0.06376, 0.3396), (-0.2153, 0.3278, -0.2733), (-0.9178, 0.05353, 0.0574), (-0.5145, 0.137, -0.2925), (0.04465, -0.18, 0.3941), (-0.3243, 0.1081, -0.138), (-0.6986, 0.02599, 0.4651), (-0.6428, 0.1142, -0.4569), (-1.429, -0.1973, 0.3483), (0.9605, -0.4743, -0.02157), (-0.00217, -0.02962, 0.2835), (0.3533, 0.3713, 0.06857), (1.458, 0.2048, 0.04338), (0.2501, -0.4208, 0.2199), (-0.01473, 0.08468, 0.2885), (1.074, 0.1198, 0.2202), (1.478, -0.2655, 0.2594), (-1.405, -0.05755, -0.1464), (-0.6676, -0.1161, -0.1677), (0.1487, 0.2239, 0.1198), (-0.2657, 0.1432, 0.2178), (0.06604, -0.4966, -0.0144), (0.6257, 0.393, 0.08082), (-1.011, 0.1369, -0.1945), (0.08001, -0.161, 0.1549), (-1.314, -0.3616, -0.2629), (1.253, -0.09087, -0.2636), (1.486, 0.1655, -0.2144), (1.4, 0.1692, 0.2616), (0.9917, 0.000951, 0.1412), (0.9586, 0.3524, -0.1721), (-0.5938, 0.4402, 0.004472), (-0.5006, -0.3278, -0.0146), (0.8242, 0.3862, 0.03895), (-0.8899, -0.2447, -0.02361), (1.161, 0.2816, 0.3263), (-0.3501, 0.3581, 0.1898), (-1.268, -0.3743, 0.1387), (0.569, -0.02792, -0.09562), (1.285, -0.04037, 0.4674), (1.095, -0.2073, -0.3735), (1.416, 0.2483, 0.3707), (-0.03499, -0.2819, -0.06), (0.01135, -0.2991, 0.316), (-0.8323, 0.1861, 0.1691), (0.7661, -0.4138, -0.02371), (-0.2875, -0.2564, 0.3788), (0.7635, 0.3575, 0.1691), (-0.645, 0.2687, -0.2601), (1.426, 0.3011, -0.3328), (-0.3692, -0.02518, -0.1565), (-0.2339, 0.02494, 0.1687), (-0.2925, 0.1892, -0.2143), (0.6015, 0.01236, -0.1421), (-1.301, 0.2294, -0.2422), (0.1368, -0.08214, -0.2823), (-0.9076, 0.2591, -0.1167), (1.068, -0.33, 0.08012), (0.8485, -0.09426, -0.1671), (1.322, 0.07975, -0.2253), (1.088, 0.0232, -0.0577), (0.609, -0.2655, -0.2857), (0.06416, -0.424, 0.1403), (0.7729, 0.4321, 0.1308), (-1.385, 0.3069, 0.06493), (-1.222, 0.1615, 0.1617), (1.362, -0.2046, -0.3934), (0.1762, -0.05095, 0.375), (-1.483, 0.02842, -0.1193), (-0.5322, -0.2379, 0.2666), (0.6697, 0.1861, 0.1039), (0.1358, -0.4509, 0.0475), (-0.7278, -0.02763, -0.3671), (0.8554, -0.3076, -0.2995), (-0.3631, 0.277, -0.09375), (0.4679, -0.3535, 0.15), (-0.3914, 0.1608, -0.1224), (0.6148, 0.2076, 0.1691), (1.377, 0.022, 0.4416), (0.5338, -0.05671, -0.3301), (-0.6004, 0.0193, 0.1028), (1.037, -0.3005, -0.1538), (1.111, -0.4522, 0.04323), (-0.9835, 0.2392, 0.4296), (-0.172, 0.3, 0.009609), (0.9313, 0.2154, 0.1892), (-0.4108, 0.106, 0.1308), (-0.1485, 0.07371, -0.06675), (0.1865, -0.1057, -0.1213), (-0.149, -0.1559, 0.3506), (1.257, 0.415, 0.2277), (-0.1476, -0.1055, 0.3608), (-0.305, -0.1144, 0.3615), (-0.3587, 0.4148, 0.1954), (0.06538, 0.2371, -0.07313), (1.421, 0.2917, 0.3036), (-0.377, 0.1918, -0.1373), (0.9449, 0.3477, -0.2422), (0.0529, -0.2093, 0.154), (-0.7345, 0.3141, 2.219e-05), (0.8822, 0.2125, 0.4228), (-0.8535, 0.07103, -0.4658), (0.222, -0.02103, 0.1056), (0.8776, 0.02252, -0.313), (0.9412, 0.3247, 0.07866), (1.274, 0.4378, 0.1908), (-0.9276, 0.164, 0.3704), (-0.2494, -0.2661, -0.1464), (-0.8386, -0.4038, -0.1938), (-0.4986, 0.3368, 0.04767), (-0.8515, -0.2319, -0.2544), (-0.1911, 0.3421, 0.1117), (-0.6407, 0.2509, 0.4046), (-1.343, 0.0392, -0.3489), (0.993, 0.4046, -0.01495), (-0.2933, -0.3604, 0.3194), (-0.7082, 0.1862, 0.2393), (0.3135, 0.2581, 0.4062), (-1.253, 0.03719, -0.4728), (0.6829, 0.3306, -0.2844), (-1.365, 0.1904, -0.01256), (-0.6639, 0.436, -0.1611), (0.3019, 0.4534, -0.1773), (0.1138, 0.3623, 0.2302), (0.626, -0.2811, 0.3271), (0.4493, 0.08166, -0.4713), (0.8764, 0.07964, 0.1328), (0.007862, 0.139, 0.3768), (0.2871, 0.2998, 0.3819), (-0.6962, 0.0871, -0.04441), (-1.004, 0.2227, -0.2076), (-1.073, -0.1704, -0.01809), (-0.9946, -0.05534, -0.1604), (-1.134, 0.1453, -0.4626), (0.7235, -0.1175, -0.3167), (-0.396, 0.2583, 0.407), (0.6234, 0.02751, -0.1325), (0.4605, 0.3566, -0.1622), (1.135, -0.06516, -0.0558), (-0.5531, -0.293, 0.001301), (0.6765, 0.3758, -0.231), (-1.349, -0.03227, -0.256), (-0.7828, 0.13, -0.4287), (-0.9458, -0.1021, -0.09074), (-0.3321, -0.1035, 0.3232), (-0.46, 0.3614, 0.1227), (0.07131, -0.09777, 0.4655), (-1.429, 0.1387, 0.1275), (-0.2738, -0.1738, -0.4081), (-0.5665, 0.483, 0.08843), (-0.2802, -0.3256, 0.3198), (-0.3188, -0.1435, -0.09953), (0.01199, 0.07051, -0.3848), (0.6899, -0.1637, 0.4529), (0.4351, -0.4794, 0.1193), (-0.2889, 0.2181, 0.04687), (0.8189, 0.2994, -0.2253), (-1.24, 0.09319, 0.2168), (-0.6745, -0.3845, -0.05653), (-0.3824, 0.0468, 0.4617), (-0.01408, -0.2634, -0.2919), (-1.387, 0.137, 0.4303), (0.9241, -0.07973, 0.4064), (1.38, 0.2326, 0.1693), (0.8781, -0.02384, -0.4955), (1.132, 0.2457, 0.3946), (0.3433, 0.4052, 0.1881), (-0.3532, 0.1036, -0.1356), (1.198, -0.3208, 0.00544), (-0.1561, -0.176, 0.3281), (0.808, -0.1783, -0.4172), (-1.148, -0.2264, 0.3702), (-0.8506, -0.07693, -0.1982), (0.8702, -0.2956, 0.3707), (0.2051, -0.03213, -0.4955), (-0.3379, -0.02649, -0.3442), (0.8047, 0.2981, 0.1702), (0.8124, -0.01636, 0.199), (0.3457, 0.2, 0.1292), (0.1773, -0.2695, 0.4039), (-0.8545, 0.4377, 0.03833), (-0.9227, 0.07665, -0.4042), (-0.001291, -0.09897, -0.4037), (0.9457, -0.2107, 0.3102), (0.6486, -0.09156, 0.05083), (-0.08673, -0.3506, -0.005927), (-0.3493, 0.0233, 0.4726), (-1.227, 0.2442, -0.4145), (0.3736, -0.4168, -0.2658), (-0.7369, 0.1731, 0.1147), (0.1089, -0.242, 0.2332), (0.1707, -0.005748, 0.234), (1.11, -0.01388, 0.2924), (-1.24, 0.2424, -0.198), (-0.6994, -0.4169, -0.07796), (0.7234, -0.1757, 0.2534), (-1.225, 0.4322, 0.09706), (0.04075, -0.02354, -0.142), (1.494, -0.3817, 0.06499), (0.6628, 0.1506, 0.4428), (0.8919, 0.01887, 0.03199), (-1.293, -0.2971, -0.2636), (-0.1503, 0.1079, -0.2045), (1.134, -0.07216, -0.2712), (0.8808, 0.4553, 0.133), (-0.2082, 0.1905, 0.2383), (-0.8704, -0.4141, -0.246), (-1.03, -0.1843, 0.2759), (-1.351, -0.0398, -0.2639), (-1.404, -0.07488, 0.3116), (0.005038, 0.07321, 0.3226), (0.9061, 0.1202, 0.1967), (-1.08, -0.3428, -0.1773), (0.89, -0.3628, -0.3184), (0.7937, 0.3433, -0.03603), (1.115, -0.1957, 0.01309), (0.8074, -0.3873, 0.09951), (-0.08774, 0.4242, 0.07581), (0.4896, 0.1878, 0.1036), (0.326, 0.123, 0.1531), (0.7567, -0.1555, 0.3857), (-0.3326, -0.463, -0.1103), (-1.299, 0.3199, 0.3192), (-1.008, 0.09023, -0.09317), (1.232, 0.09007, -0.05038), (0.2751, -0.2475, 0.3362), (1.088, 0.09014, -0.07806), (0.7276, -0.03153, -0.3747), (-1.255, 0.005184, -0.1714), (0.4597, 0.08895, -0.299), (-1.222, -0.03604, -0.06813), (1.467, 0.4185, 0.2556), (1.249, 0.3769, -0.2445), (-0.474, 0.2648, -0.3151), (0.3386, 0.3272, 0.1464), (-1.169, -0.004719, 0.3755), (-0.01632, -0.1812, -0.4523), (0.3645, 0.007777, -0.2153), (-1.098, 0.2074, 0.02285), (-0.7465, 0.04481, -0.2509), (1.311, 0.0767, -0.3046), (-1.314, -0.1343, 0.2977), (0.9849, 0.1394, 0.3482), (-0.511, -0.2064, -0.3297), (0.3276, -0.2131, 0.4171), (0.9918, -0.3353, -0.07791), (-1.342, 0.4207, 0.05119), (-0.2576, 0.2278, 0.2452), (-0.7277, 0.1288, 0.02903), (0.5771, -0.1952, -0.3708), (-1.052, -0.08355, 0.1827), (0.4732, -0.4576, 0.1666), (-0.4139, -0.2549, -0.1206), (1.397, -0.07835, -0.2154), (0.03789, -0.3007, -0.1793), (0.04639, -0.1901, -0.143), (-0.831, -0.0809, -0.02073), (-1.23, -0.466, -0.04713), (1.242, 0.04624, 0.1521), (1.449, 0.2311, 0.3986), (-0.4792, 0.3831, 0.2735), (-1.387, -0.2714, -0.2257), (0.4126, 0.4361, -0.09051), (-0.9297, 0.3475, -0.3045), (-1.246, -0.2122, 0.1763), (0.1558, -0.02427, -0.07404), (1.214, 0.09063, 0.1863), (0.1486, -0.3596, -0.07124), (1.441, 0.3617, 0.02432), (-0.1376, 0.1165, 0.1662), (1.055, 0.2429, 0.2926), (0.2343, 0.07522, 0.2474), (1.468, -0.3962, 0.2411), (-1.454, -0.362, 0.2239), (1.025, 0.2095, -0.004961), (-0.7744, 0.113, 0.4636), (1.479, -0.05625, 0.4027), (-1.049, -0.2455, 0.428), (0.6772, 0.07567, -0.4763), (-0.5613, 0.1054, -0.1685), (0.4416, 0.2624, -0.3195), (-1.369, -0.1068, -0.3445), (1.235, -0.3912, 0.04193), (-0.3569, -0.1246, -0.03588), (-0.1298, -0.1598, 0.00225), (-1.109, 0.06131, -0.1555), (0.7408, 0.3655, -0.1441), (0.1743, 0.3429, -0.2001), (0.6524, -0.2857, 0.4071), (1.493, -0.03671, -0.0738), (-1.442, -0.4456, 0.1747), (1.1, 0.4691, -0.03475), (0.4067, -0.00377, 0.429), (0.1385, 0.2821, -0.1493), (-0.5959, 0.01204, -0.2152), (-0.3598, 0.09233, -0.3974), (-1.401, -0.2401, -0.2146), (0.1079, 0.2937, -0.3914), (-0.4299, 0.1141, -0.3551), (-1.347, -0.005784, 0.03737), (-0.1764, -0.05931, -0.4541), (-0.4794, 0.04738, -0.003579), (-0.6764, 0.3625, -0.01565), (-0.3, -0.239, -0.4259), (0.7233, -0.1946, 0.3715), (-0.06968, -0.2982, 0.329), (-0.591, -0.1003, 0.3907), (-1.466, -0.4555, 0.1634), (-1.377, -0.4583, -0.1264)], [], [])
me_mol_lactose_pos.use_remesh_preserve_volume = False
me_mol_lactose_pos.use_remesh_preserve_attributes = False
me_mol_lactose_pos.use_mirror_vertex_groups = False
me_mol_lactose_pos.update()
me_mol_lactose_shape = bpy.data.meshes.new('mol_lactose_shape')
me_mol_lactose_shape.from_pydata([(0.0, 0.0, -0.005), (0.003618, -0.002629, -0.002236), (-0.001382, -0.004253, -0.002236), (-0.004472, 0.0, -0.002236), (-0.001382, 0.004253, -0.002236), (0.003618, 0.002629, -0.002236), (0.001382, -0.004253, 0.002236), (-0.003618, -0.002629, 0.002236), (-0.003618, 0.002629, 0.002236), (0.001382, 0.004253, 0.002236), (0.004472, 0.0, 0.002236), (0.0, 0.0, 0.005)], [], [(0, 1, 2), (1, 0, 5), (0, 2, 3), (0, 3, 4), (0, 4, 5), (1, 5, 10), (2, 1, 6), (3, 2, 7), (4, 3, 8), (5, 4, 9), (1, 10, 6), (2, 6, 7), (3, 7, 8), (4, 8, 9), (5, 9, 10), (6, 10, 11), (7, 6, 11), (8, 7, 11), (9, 8, 11), (10, 9, 11)])
me_mol_lactose_shape.materials.append(mat_mol_lactose_mat)
me_mol_lactose_shape.use_remesh_preserve_volume = False
me_mol_lactose_shape.use_remesh_preserve_attributes = False
me_mol_lactose_shape.use_mirror_vertex_groups = False
me_mol_lactose_shape.update()
me_mol_lac_operon_pos = bpy.data.meshes.new('mol_lac_operon_pos')
me_mol_lac_operon_pos.from_pydata([], [], [])
me_mol_lac_operon_pos.use_remesh_preserve_volume = False
me_mol_lac_operon_pos.use_remesh_preserve_attributes = False
me_mol_lac_operon_pos.use_mirror_vertex_groups = False
me_mol_lac_operon_pos.update()
me_mol_lac_operon_shape = bpy.data.meshes.new('mol_lac_operon_shape')
me_mol_lac_operon_shape.from_pydata([(0.0, 0.0, -0.005), (0.003618, -0.002629, -0.002236), (-0.001382, -0.004253, -0.002236), (-0.004472, 0.0, -0.002236), (-0.001382, 0.004253, -0.002236), (0.003618, 0.002629, -0.002236), (0.001382, -0.004253, 0.002236), (-0.003618, -0.002629, 0.002236), (-0.003618, 0.002629, 0.002236), (0.001382, 0.004253, 0.002236), (0.004472, 0.0, 0.002236), (0.0, 0.0, 0.005)], [], [(0, 1, 2), (1, 0, 5), (0, 2, 3), (0, 3, 4), (0, 4, 5), (1, 5, 10), (2, 1, 6), (3, 2, 7), (4, 3, 8), (5, 4, 9), (1, 10, 6), (2, 6, 7), (3, 7, 8), (4, 8, 9), (5, 9, 10), (6, 10, 11), (7, 6, 11), (8, 7, 11), (9, 8, 11), (10, 9, 11)])
me_mol_lac_operon_shape.materials.append(mat_mol_lac_operon_mat)
me_mol_lac_operon_shape.use_remesh_preserve_volume = False
me_mol_lac_operon_shape.use_remesh_preserve_attributes = False
me_mol_lac_operon_shape.use_mirror_vertex_groups = False
me_mol_lac_operon_shape.update()
me_mol_laci_bound_pos = bpy.data.meshes.new('mol_lacI_bound_pos')
me_mol_laci_bound_pos.from_pydata([], [], [])
me_mol_laci_bound_pos.use_remesh_preserve_volume = False
me_mol_laci_bound_pos.use_remesh_preserve_attributes = False
me_mol_laci_bound_pos.use_mirror_vertex_groups = False
me_mol_laci_bound_pos.update()
me_mol_laci_bound_shape = bpy.data.meshes.new('mol_lacI_bound_shape')
me_mol_laci_bound_shape.from_pydata([(0.0, 0.0, -0.005), (0.003618, -0.002629, -0.002236), (-0.001382, -0.004253, -0.002236), (-0.004472, 0.0, -0.002236), (-0.001382, 0.004253, -0.002236), (0.003618, 0.002629, -0.002236), (0.001382, -0.004253, 0.002236), (-0.003618, -0.002629, 0.002236), (-0.003618, 0.002629, 0.002236), (0.001382, 0.004253, 0.002236), (0.004472, 0.0, 0.002236), (0.0, 0.0, 0.005)], [], [(0, 1, 2), (1, 0, 5), (0, 2, 3), (0, 3, 4), (0, 4, 5), (1, 5, 10), (2, 1, 6), (3, 2, 7), (4, 3, 8), (5, 4, 9), (1, 10, 6), (2, 6, 7), (3, 7, 8), (4, 8, 9), (5, 9, 10), (6, 10, 11), (7, 6, 11), (8, 7, 11), (9, 8, 11), (10, 9, 11)])
me_mol_laci_bound_shape.materials.append(mat_mol_laci_bound_mat)
me_mol_laci_bound_shape.use_remesh_preserve_volume = False
me_mol_laci_bound_shape.use_remesh_preserve_attributes = False
me_mol_laci_bound_shape.use_mirror_vertex_groups = False
me_mol_laci_bound_shape.update()
me_mol_lac_operon_derepressing_pos = bpy.data.meshes.new('mol_lac_operon_derepressing_pos')
me_mol_lac_operon_derepressing_pos.from_pydata([], [], [])
me_mol_lac_operon_derepressing_pos.use_remesh_preserve_volume = False
me_mol_lac_operon_derepressing_pos.use_remesh_preserve_attributes = False
me_mol_lac_operon_derepressing_pos.use_mirror_vertex_groups = False
me_mol_lac_operon_derepressing_pos.update()
me_mol_lac_operon_derepressing_shape = bpy.data.meshes.new('mol_lac_operon_derepressing_shape')
me_mol_lac_operon_derepressing_shape.from_pydata([(0.0, 0.0, -0.005), (0.003618, -0.002629, -0.002236), (-0.001382, -0.004253, -0.002236), (-0.004472, 0.0, -0.002236), (-0.001382, 0.004253, -0.002236), (0.003618, 0.002629, -0.002236), (0.001382, -0.004253, 0.002236), (-0.003618, -0.002629, 0.002236), (-0.003618, 0.002629, 0.002236), (0.001382, 0.004253, 0.002236), (0.004472, 0.0, 0.002236), (0.0, 0.0, 0.005)], [], [(0, 1, 2), (1, 0, 5), (0, 2, 3), (0, 3, 4), (0, 4, 5), (1, 5, 10), (2, 1, 6), (3, 2, 7), (4, 3, 8), (5, 4, 9), (1, 10, 6), (2, 6, 7), (3, 7, 8), (4, 8, 9), (5, 9, 10), (6, 10, 11), (7, 6, 11), (8, 7, 11), (9, 8, 11), (10, 9, 11)])
me_mol_lac_operon_derepressing_shape.materials.append(mat_mol_lac_operon_derepressing_mat)
me_mol_lac_operon_derepressing_shape.use_remesh_preserve_volume = False
me_mol_lac_operon_derepressing_shape.use_remesh_preserve_attributes = False
me_mol_lac_operon_derepressing_shape.use_mirror_vertex_groups = False
me_mol_lac_operon_derepressing_shape.update()
me_mol_lipid_bilayer_pos = bpy.data.meshes.new('mol_lipid_bilayer_pos')
me_mol_lipid_bilayer_pos.from_pydata([], [], [])
me_mol_lipid_bilayer_pos.use_remesh_preserve_volume = False
me_mol_lipid_bilayer_pos.use_remesh_preserve_attributes = False
me_mol_lipid_bilayer_pos.use_mirror_vertex_groups = False
me_mol_lipid_bilayer_pos.update()
me_mol_lipid_bilayer_shape = bpy.data.meshes.new('mol_lipid_bilayer_shape')
me_mol_lipid_bilayer_shape.from_pydata([(0.0, 0.0, -0.005), (0.003618, -0.002629, -0.002236), (-0.001382, -0.004253, -0.002236), (-0.004472, 0.0, -0.002236), (-0.001382, 0.004253, -0.002236), (0.003618, 0.002629, -0.002236), (0.001382, -0.004253, 0.002236), (-0.003618, -0.002629, 0.002236), (-0.003618, 0.002629, 0.002236), (0.001382, 0.004253, 0.002236), (0.004472, 0.0, 0.002236), (0.0, 0.0, 0.005)], [], [(0, 1, 2), (1, 0, 5), (0, 2, 3), (0, 3, 4), (0, 4, 5), (1, 5, 10), (2, 1, 6), (3, 2, 7), (4, 3, 8), (5, 4, 9), (1, 10, 6), (2, 6, 7), (3, 7, 8), (4, 8, 9), (5, 9, 10), (6, 10, 11), (7, 6, 11), (8, 7, 11), (9, 8, 11), (10, 9, 11)])
me_mol_lipid_bilayer_shape.materials.append(mat_mol_lipid_bilayer_mat)
me_mol_lipid_bilayer_shape.use_remesh_preserve_volume = False
me_mol_lipid_bilayer_shape.use_remesh_preserve_attributes = False
me_mol_lipid_bilayer_shape.use_mirror_vertex_groups = False
me_mol_lipid_bilayer_shape.update()
me_mol_lactose_membrane_pos = bpy.data.meshes.new('mol_lactose_membrane_pos')
me_mol_lactose_membrane_pos.from_pydata([], [], [])
me_mol_lactose_membrane_pos.use_remesh_preserve_volume = False
me_mol_lactose_membrane_pos.use_remesh_preserve_attributes = False
me_mol_lactose_membrane_pos.use_mirror_vertex_groups = False
me_mol_lactose_membrane_pos.update()
me_mol_lactose_membrane_shape = bpy.data.meshes.new('mol_lactose_membrane_shape')
me_mol_lactose_membrane_shape.from_pydata([(0.0, 0.0, -0.005), (0.003618, -0.002629, -0.002236), (-0.001382, -0.004253, -0.002236), (-0.004472, 0.0, -0.002236), (-0.001382, 0.004253, -0.002236), (0.003618, 0.002629, -0.002236), (0.001382, -0.004253, 0.002236), (-0.003618, -0.002629, 0.002236), (-0.003618, 0.002629, 0.002236), (0.001382, 0.004253, 0.002236), (0.004472, 0.0, 0.002236), (0.0, 0.0, 0.005)], [], [(0, 1, 2), (1, 0, 5), (0, 2, 3), (0, 3, 4), (0, 4, 5), (1, 5, 10), (2, 1, 6), (3, 2, 7), (4, 3, 8), (5, 4, 9), (1, 10, 6), (2, 6, 7), (3, 7, 8), (4, 8, 9), (5, 9, 10), (6, 10, 11), (7, 6, 11), (8, 7, 11), (9, 8, 11), (10, 9, 11)])
me_mol_lactose_membrane_shape.materials.append(mat_mol_lactose_membrane_mat)
me_mol_lactose_membrane_shape.use_remesh_preserve_volume = False
me_mol_lactose_membrane_shape.use_remesh_preserve_attributes = False
me_mol_lactose_membrane_shape.use_mirror_vertex_groups = False
me_mol_lactose_membrane_shape.update()
me_mol_lac_operon_repressed_destabilize_pos = bpy.data.meshes.new('mol_lac_operon_repressed_destabilize_pos')
me_mol_lac_operon_repressed_destabilize_pos.from_pydata([], [], [])
me_mol_lac_operon_repressed_destabilize_pos.use_remesh_preserve_volume = False
me_mol_lac_operon_repressed_destabilize_pos.use_remesh_preserve_attributes = False
me_mol_lac_operon_repressed_destabilize_pos.use_mirror_vertex_groups = False
me_mol_lac_operon_repressed_destabilize_pos.update()
me_mol_lac_operon_repressed_destabilize_shape = bpy.data.meshes.new('mol_lac_operon_repressed_destabilize_shape')
me_mol_lac_operon_repressed_destabilize_shape.from_pydata([(0.0, 0.0, -0.005), (0.003618, -0.002629, -0.002236), (-0.001382, -0.004253, -0.002236), (-0.004472, 0.0, -0.002236), (-0.001382, 0.004253, -0.002236), (0.003618, 0.002629, -0.002236), (0.001382, -0.004253, 0.002236), (-0.003618, -0.002629, 0.002236), (-0.003618, 0.002629, 0.002236), (0.001382, 0.004253, 0.002236), (0.004472, 0.0, 0.002236), (0.0, 0.0, 0.005)], [], [(0, 1, 2), (1, 0, 5), (0, 2, 3), (0, 3, 4), (0, 4, 5), (1, 5, 10), (2, 1, 6), (3, 2, 7), (4, 3, 8), (5, 4, 9), (1, 10, 6), (2, 6, 7), (3, 7, 8), (4, 8, 9), (5, 9, 10), (6, 10, 11), (7, 6, 11), (8, 7, 11), (9, 8, 11), (10, 9, 11)])
me_mol_lac_operon_repressed_destabilize_shape.materials.append(mat_mol_lac_operon_repressed_destabilize_mat)
me_mol_lac_operon_repressed_destabilize_shape.use_remesh_preserve_volume = False
me_mol_lac_operon_repressed_destabilize_shape.use_remesh_preserve_attributes = False
me_mol_lac_operon_repressed_destabilize_shape.use_mirror_vertex_groups = False
me_mol_lac_operon_repressed_destabilize_shape.update()
me_mol_lactose_permease_bound_pos = bpy.data.meshes.new('mol_lactose_permease_bound_pos')
me_mol_lactose_permease_bound_pos.from_pydata([], [], [])
me_mol_lactose_permease_bound_pos.use_remesh_preserve_volume = False
me_mol_lactose_permease_bound_pos.use_remesh_preserve_attributes = False
me_mol_lactose_permease_bound_pos.use_mirror_vertex_groups = False
me_mol_lactose_permease_bound_pos.update()
me_mol_lactose_permease_bound_shape = bpy.data.meshes.new('mol_lactose_permease_bound_shape')
me_mol_lactose_permease_bound_shape.from_pydata([(0.0, 0.0, -0.005), (0.003618, -0.002629, -0.002236), (-0.001382, -0.004253, -0.002236), (-0.004472, 0.0, -0.002236), (-0.001382, 0.004253, -0.002236), (0.003618, 0.002629, -0.002236), (0.001382, -0.004253, 0.002236), (-0.003618, -0.002629, 0.002236), (-0.003618, 0.002629, 0.002236), (0.001382, 0.004253, 0.002236), (0.004472, 0.0, 0.002236), (0.0, 0.0, 0.005)], [], [(0, 1, 2), (1, 0, 5), (0, 2, 3), (0, 3, 4), (0, 4, 5), (1, 5, 10), (2, 1, 6), (3, 2, 7), (4, 3, 8), (5, 4, 9), (1, 10, 6), (2, 6, 7), (3, 7, 8), (4, 8, 9), (5, 9, 10), (6, 10, 11), (7, 6, 11), (8, 7, 11), (9, 8, 11), (10, 9, 11)])
me_mol_lactose_permease_bound_shape.materials.append(mat_mol_lactose_permease_bound_mat)
me_mol_lactose_permease_bound_shape.use_remesh_preserve_volume = False
me_mol_lactose_permease_bound_shape.use_remesh_preserve_attributes = False
me_mol_lactose_permease_bound_shape.use_mirror_vertex_groups = False
me_mol_lactose_permease_bound_shape.update()
me_mol_lactose_external_pos = bpy.data.meshes.new('mol_lactose_external_pos')
me_mol_lactose_external_pos.from_pydata([], [], [])
me_mol_lactose_external_pos.use_remesh_preserve_volume = False
me_mol_lactose_external_pos.use_remesh_preserve_attributes = False
me_mol_lactose_external_pos.use_mirror_vertex_groups = False
me_mol_lactose_external_pos.update()
me_mol_lactose_external_shape = bpy.data.meshes.new('mol_lactose_external_shape')
me_mol_lactose_external_shape.from_pydata([(0.0, 0.0, -0.005), (0.003618, -0.002629, -0.002236), (-0.001382, -0.004253, -0.002236), (-0.004472, 0.0, -0.002236), (-0.001382, 0.004253, -0.002236), (0.003618, 0.002629, -0.002236), (0.001382, -0.004253, 0.002236), (-0.003618, -0.002629, 0.002236), (-0.003618, 0.002629, 0.002236), (0.001382, 0.004253, 0.002236), (0.004472, 0.0, 0.002236), (0.0, 0.0, 0.005)], [], [(0, 1, 2), (1, 0, 5), (0, 2, 3), (0, 3, 4), (0, 4, 5), (1, 5, 10), (2, 1, 6), (3, 2, 7), (4, 3, 8), (5, 4, 9), (1, 10, 6), (2, 6, 7), (3, 7, 8), (4, 8, 9), (5, 9, 10), (6, 10, 11), (7, 6, 11), (8, 7, 11), (9, 8, 11), (10, 9, 11)])
me_mol_lactose_external_shape.materials.append(mat_mol_lactose_external_mat)
me_mol_lactose_external_shape.use_remesh_preserve_volume = False
me_mol_lactose_external_shape.use_remesh_preserve_attributes = False
me_mol_lactose_external_shape.use_mirror_vertex_groups = False
me_mol_lactose_external_shape.update()
me_cube = bpy.data.meshes.new('Cube')
me_cube.from_pydata([(-1.0, -1.0, -1.0), (-1.0, -1.0, 1.0), (-1.0, 1.0, -1.0), (-1.0, 1.0, 1.0), (1.0, -1.0, -1.0), (1.0, -1.0, 1.0), (1.0, 1.0, -1.0), (1.0, 1.0, 1.0)], [], [(3, 2, 0), (7, 6, 2), (5, 4, 6), (1, 0, 4), (2, 6, 4), (7, 3, 1), (1, 3, 0), (3, 7, 2), (7, 5, 6), (5, 1, 4), (0, 2, 4), (5, 7, 1)])
me_cube.use_remesh_preserve_volume = False
me_cube.use_remesh_preserve_attributes = False
me_cube.use_mirror_vertex_groups = False
me_cube.update()
me_cylinder_001 = bpy.data.meshes.new('Cylinder.001')
me_cylinder_001.from_pydata([(0.0, 0.5, -1.5), (0.0, 0.5, 1.5), (0.09755, 0.4904, -1.5), (0.09755, 0.4904, 1.5), (0.1913, 0.4619, -1.5), (0.1913, 0.4619, 1.5), (0.2778, 0.4157, -1.5), (0.2778, 0.4157, 1.5), (0.3536, 0.3536, -1.5), (0.3536, 0.3536, 1.5), (0.4157, 0.2778, -1.5), (0.4157, 0.2778, 1.5), (0.4619, 0.1913, -1.5), (0.4619, 0.1913, 1.5), (0.4904, 0.09755, -1.5), (0.4904, 0.09755, 1.5), (0.5, 3.775e-08, -1.5), (0.5, 3.775e-08, 1.5), (0.4904, -0.09755, -1.5), (0.4904, -0.09755, 1.5), (0.4619, -0.1913, -1.5), (0.4619, -0.1913, 1.5), (0.4157, -0.2778, -1.5), (0.4157, -0.2778, 1.5), (0.3536, -0.3536, -1.5), (0.3536, -0.3536, 1.5), (0.2778, -0.4157, -1.5), (0.2778, -0.4157, 1.5), (0.1913, -0.4619, -1.5), (0.1913, -0.4619, 1.5), (0.09755, -0.4904, -1.5), (0.09755, -0.4904, 1.5), (-1.629e-07, -0.5, -1.5), (-1.629e-07, -0.5, 1.5), (-0.09755, -0.4904, -1.5), (-0.09755, -0.4904, 1.5), (-0.1913, -0.4619, -1.5), (-0.1913, -0.4619, 1.5), (-0.2778, -0.4157, -1.5), (-0.2778, -0.4157, 1.5), (-0.3536, -0.3536, -1.5), (-0.3536, -0.3536, 1.5), (-0.4157, -0.2778, -1.5), (-0.4157, -0.2778, 1.5), (-0.4619, -0.1913, -1.5), (-0.4619, -0.1913, 1.5), (-0.4904, -0.09754, -1.5), (-0.4904, -0.09754, 1.5), (-0.5, 4.828e-07, -1.5), (-0.5, 4.828e-07, 1.5), (-0.4904, 0.09755, -1.5), (-0.4904, 0.09755, 1.5), (-0.4619, 0.1913, -1.5), (-0.4619, 0.1913, 1.5), (-0.4157, 0.2778, -1.5), (-0.4157, 0.2778, 1.5), (-0.3536, 0.3536, -1.5), (-0.3536, 0.3536, 1.5), (-0.2778, 0.4157, -1.5), (-0.2778, 0.4157, 1.5), (-0.1913, 0.4619, -1.5), (-0.1913, 0.4619, 1.5), (-0.09754, 0.4904, -1.5), (-0.09754, 0.4904, 1.5)], [], [(1, 3, 2), (3, 5, 4), (5, 7, 6), (7, 9, 8), (9, 11, 10), (11, 13, 12), (13, 15, 14), (15, 17, 16), (17, 19, 18), (19, 21, 20), (21, 23, 22), (23, 25, 24), (25, 27, 26), (27, 29, 28), (29, 31, 30), (31, 33, 32), (33, 35, 34), (35, 37, 36), (37, 39, 38), (39, 41, 40), (41, 43, 42), (43, 45, 44), (45, 47, 46), (47, 49, 48), (49, 51, 50), (51, 53, 52), (53, 55, 54), (55, 57, 56), (57, 59, 58), (59, 61, 60), (37, 21, 53), (63, 1, 0), (61, 63, 62), (30, 46, 14), (0, 1, 2), (2, 3, 4), (4, 5, 6), (6, 7, 8), (8, 9, 10), (10, 11, 12), (12, 13, 14), (14, 15, 16), (16, 17, 18), (18, 19, 20), (20, 21, 22), (22, 23, 24), (24, 25, 26), (26, 27, 28), (28, 29, 30), (30, 31, 32), (32, 33, 34), (34, 35, 36), (36, 37, 38), (38, 39, 40), (40, 41, 42), (42, 43, 44), (44, 45, 46), (46, 47, 48), (48, 49, 50), (50, 51, 52), (52, 53, 54), (54, 55, 56), (56, 57, 58), (58, 59, 60), (5, 3, 1), (1, 63, 5), (61, 59, 57), (57, 55, 53), (53, 51, 49), (49, 47, 53), (45, 43, 37), (41, 39, 37), (37, 35, 33), (33, 31, 29), (29, 27, 25), (25, 23, 21), (21, 19, 17), (17, 15, 21), (13, 11, 9), (9, 7, 5), (5, 63, 61), (61, 57, 5), (53, 47, 45), (43, 41, 37), (37, 33, 21), (29, 25, 21), (21, 15, 13), (13, 9, 21), (5, 57, 53), (53, 45, 37), (33, 29, 21), (21, 9, 5), (5, 53, 21), (62, 63, 0), (60, 61, 62), (62, 0, 2), (2, 4, 6), (6, 8, 10), (10, 12, 6), (14, 16, 18), (18, 20, 14), (22, 24, 30), (26, 28, 30), (30, 32, 34), (34, 36, 38), (38, 40, 42), (42, 44, 46), (46, 48, 50), (50, 52, 54), (54, 56, 62), (58, 60, 62), (62, 2, 14), (6, 12, 14), (14, 20, 22), (24, 26, 30), (30, 34, 46), (38, 42, 46), (46, 50, 62), (56, 58, 62), (2, 6, 14), (14, 22, 30), (34, 38, 46), (50, 54, 62), (62, 14, 46)])
me_cylinder_001.materials.append(mat_material)
me_cylinder_001.use_remesh_preserve_volume = False
me_cylinder_001.use_remesh_preserve_attributes = False
me_cylinder_001.use_mirror_vertex_groups = False
me_cylinder_001.update()

# ---- objects
ob_molecules = bpy.data.objects.new('molecules', None)
ob_mol_lactose_permease_membrane = bpy.data.objects.new('mol_lactose_permease_membrane', me_mol_lactose_permease_membrane_pos)
ob_mol_lactose_permease_membrane_shape = bpy.data.objects.new('mol_lactose_permease_membrane_shape', me_mol_lactose_permease_membrane_shape)
ob_mol_laci = bpy.data.objects.new('mol_lacI', me_mol_laci_pos)
ob_mol_laci_shape = bpy.data.objects.new('mol_lacI_shape', me_mol_laci_shape)
ob_mol_lac_operon_repressed = bpy.data.objects.new('mol_lac_operon_repressed', me_mol_lac_operon_repressed_pos)
ob_mol_lac_operon_repressed_shape = bpy.data.objects.new('mol_lac_operon_repressed_shape', me_mol_lac_operon_repressed_shape)
ob_mol_bgal = bpy.data.objects.new('mol_bgal', me_mol_bgal_pos)
ob_mol_bgal_shape = bpy.data.objects.new('mol_bgal_shape', me_mol_bgal_shape)
ob_mol_lactose_permease = bpy.data.objects.new('mol_lactose_permease', me_mol_lactose_permease_pos)
ob_mol_lactose_permease_shape = bpy.data.objects.new('mol_lactose_permease_shape', me_mol_lactose_permease_shape)
ob_mol_lactose = bpy.data.objects.new('mol_lactose', me_mol_lactose_pos)
ob_mol_lactose_shape = bpy.data.objects.new('mol_lactose_shape', me_mol_lactose_shape)
ob_mol_lac_operon = bpy.data.objects.new('mol_lac_operon', me_mol_lac_operon_pos)
ob_mol_lac_operon_shape = bpy.data.objects.new('mol_lac_operon_shape', me_mol_lac_operon_shape)
ob_mol_laci_bound = bpy.data.objects.new('mol_lacI_bound', me_mol_laci_bound_pos)
ob_mol_laci_bound_shape = bpy.data.objects.new('mol_lacI_bound_shape', me_mol_laci_bound_shape)
ob_mol_lac_operon_derepressing = bpy.data.objects.new('mol_lac_operon_derepressing', me_mol_lac_operon_derepressing_pos)
ob_mol_lac_operon_derepressing_shape = bpy.data.objects.new('mol_lac_operon_derepressing_shape', me_mol_lac_operon_derepressing_shape)
ob_mol_lipid_bilayer = bpy.data.objects.new('mol_lipid_bilayer', me_mol_lipid_bilayer_pos)
ob_mol_lipid_bilayer_shape = bpy.data.objects.new('mol_lipid_bilayer_shape', me_mol_lipid_bilayer_shape)
ob_mol_lactose_membrane = bpy.data.objects.new('mol_lactose_membrane', me_mol_lactose_membrane_pos)
ob_mol_lactose_membrane_shape = bpy.data.objects.new('mol_lactose_membrane_shape', me_mol_lactose_membrane_shape)
ob_mol_lac_operon_repressed_destabilize = bpy.data.objects.new('mol_lac_operon_repressed_destabilize', me_mol_lac_operon_repressed_destabilize_pos)
ob_mol_lac_operon_repressed_destabilize_shape = bpy.data.objects.new('mol_lac_operon_repressed_destabilize_shape', me_mol_lac_operon_repressed_destabilize_shape)
ob_mol_lactose_permease_bound = bpy.data.objects.new('mol_lactose_permease_bound', me_mol_lactose_permease_bound_pos)
ob_mol_lactose_permease_bound_shape = bpy.data.objects.new('mol_lactose_permease_bound_shape', me_mol_lactose_permease_bound_shape)
ob_mol_lactose_external = bpy.data.objects.new('mol_lactose_external', me_mol_lactose_external_pos)
ob_mol_lactose_external_shape = bpy.data.objects.new('mol_lactose_external_shape', me_mol_lactose_external_shape)
ob_system = bpy.data.objects.new('System', me_cube)
ob_cell = bpy.data.objects.new('Cell', me_cylinder_001)

# ---- transforms, parenting, visibility, modifiers, constraints
ob_molecules.location = (0.0, 0.0, 0.0)
ob_molecules.empty_image_offset = (0.0, 0.0)
ob_molecules.hide_viewport = True
ob_molecules.hide_select = True
ob_molecules.lineart.crease_threshold = 0.0
ob_mol_lactose_permease_membrane.parent = ob_molecules
ob_mol_lactose_permease_membrane.location = (0.0, 0.0, 0.0)
ob_mol_lactose_permease_membrane.hide_select = True
ob_mol_lactose_permease_membrane.show_instancer_for_render = False
ob_mol_lactose_permease_membrane.instance_type = 'VERTS'
ob_mol_lactose_permease_membrane.use_instance_vertices_rotation = True
ob_mol_lactose_permease_membrane.lineart.crease_threshold = 0.0
ob_mol_lactose_permease_membrane_shape.parent = ob_mol_lactose_permease_membrane
ob_mol_lactose_permease_membrane_shape.location = (0.0, 0.0, 0.0)
ob_mol_lactose_permease_membrane_shape.track_axis = 'POS_Z'
ob_mol_lactose_permease_membrane_shape.lineart.crease_threshold = 0.0
ob_mol_laci.parent = ob_molecules
ob_mol_laci.location = (0.0, 0.0, 0.0)
ob_mol_laci.hide_viewport = True
ob_mol_laci.hide_select = True
ob_mol_laci.show_instancer_for_render = False
ob_mol_laci.instance_type = 'VERTS'
ob_mol_laci.use_instance_vertices_rotation = True
ob_mol_laci.lineart.crease_threshold = 0.0
ob_mol_laci_shape.parent = ob_mol_laci
ob_mol_laci_shape.location = (0.0, 0.0, 0.0)
ob_mol_laci_shape.track_axis = 'POS_Z'
ob_mol_laci_shape.lineart.crease_threshold = 0.0
ob_mol_lac_operon_repressed.parent = ob_molecules
ob_mol_lac_operon_repressed.location = (0.0, 0.0, 0.0)
ob_mol_lac_operon_repressed.hide_select = True
ob_mol_lac_operon_repressed.show_instancer_for_render = False
ob_mol_lac_operon_repressed.instance_type = 'VERTS'
ob_mol_lac_operon_repressed.use_instance_vertices_rotation = True
ob_mol_lac_operon_repressed.lineart.crease_threshold = 0.0
ob_mol_lac_operon_repressed_shape.parent = ob_mol_lac_operon_repressed
ob_mol_lac_operon_repressed_shape.location = (0.0, 0.0, 0.0)
ob_mol_lac_operon_repressed_shape.scale = (5.0, 5.0, 5.0)
ob_mol_lac_operon_repressed_shape.track_axis = 'POS_Z'
ob_mol_lac_operon_repressed_shape.lineart.crease_threshold = 0.0
ob_mol_bgal.parent = ob_molecules
ob_mol_bgal.location = (0.0, 0.0, 0.0)
ob_mol_bgal.hide_select = True
ob_mol_bgal.show_instancer_for_render = False
ob_mol_bgal.instance_type = 'VERTS'
ob_mol_bgal.use_instance_vertices_rotation = True
ob_mol_bgal.lineart.crease_threshold = 0.0
ob_mol_bgal_shape.parent = ob_mol_bgal
ob_mol_bgal_shape.location = (0.0, 0.0, 0.0)
ob_mol_bgal_shape.track_axis = 'POS_Z'
ob_mol_bgal_shape.lineart.crease_threshold = 0.0
ob_mol_lactose_permease.parent = ob_molecules
ob_mol_lactose_permease.location = (0.0, 0.0, 0.0)
ob_mol_lactose_permease.hide_viewport = True
ob_mol_lactose_permease.hide_select = True
ob_mol_lactose_permease.show_instancer_for_render = False
ob_mol_lactose_permease.instance_type = 'VERTS'
ob_mol_lactose_permease.use_instance_vertices_rotation = True
ob_mol_lactose_permease.lineart.crease_threshold = 0.0
ob_mol_lactose_permease_shape.parent = ob_mol_lactose_permease
ob_mol_lactose_permease_shape.location = (0.0, 0.0, 0.0)
ob_mol_lactose_permease_shape.track_axis = 'POS_Z'
ob_mol_lactose_permease_shape.lineart.crease_threshold = 0.0
ob_mol_lactose.parent = ob_molecules
ob_mol_lactose.location = (0.0, 0.0, 0.0)
ob_mol_lactose.hide_select = True
ob_mol_lactose.show_instancer_for_render = False
ob_mol_lactose.instance_type = 'VERTS'
ob_mol_lactose.use_instance_vertices_rotation = True
ob_mol_lactose.lineart.crease_threshold = 0.0
ob_mol_lactose_shape.parent = ob_mol_lactose
ob_mol_lactose_shape.location = (0.0, 0.0, 0.0)
ob_mol_lactose_shape.scale = (1.5, 1.5, 1.5)
ob_mol_lactose_shape.track_axis = 'POS_Z'
ob_mol_lactose_shape.lineart.crease_threshold = 0.0
ob_mol_lac_operon.parent = ob_molecules
ob_mol_lac_operon.location = (0.0, 0.0, 0.0)
ob_mol_lac_operon.show_instancer_for_render = False
ob_mol_lac_operon.instance_type = 'VERTS'
ob_mol_lac_operon.use_instance_vertices_rotation = True
ob_mol_lac_operon.lineart.crease_threshold = 0.0
ob_mol_lac_operon_shape.parent = ob_mol_lac_operon
ob_mol_lac_operon_shape.location = (0.0, 0.0, 0.0)
ob_mol_lac_operon_shape.scale = (5.0, 5.0, 5.0)
ob_mol_lac_operon_shape.track_axis = 'POS_Z'
ob_mol_lac_operon_shape.lineart.crease_threshold = 0.0
ob_mol_laci_bound.parent = ob_molecules
ob_mol_laci_bound.location = (0.0, 0.0, 0.0)
ob_mol_laci_bound.show_instancer_for_render = False
ob_mol_laci_bound.instance_type = 'VERTS'
ob_mol_laci_bound.use_instance_vertices_rotation = True
ob_mol_laci_bound.lineart.crease_threshold = 0.0
ob_mol_laci_bound_shape.parent = ob_mol_laci_bound
ob_mol_laci_bound_shape.location = (0.0, 0.0, 0.0)
ob_mol_laci_bound_shape.scale = (2.0, 2.0, 2.0)
ob_mol_laci_bound_shape.track_axis = 'POS_Z'
ob_mol_laci_bound_shape.lineart.crease_threshold = 0.0
ob_mol_lac_operon_derepressing.parent = ob_molecules
ob_mol_lac_operon_derepressing.location = (0.0, 0.0, 0.0)
ob_mol_lac_operon_derepressing.show_instancer_for_render = False
ob_mol_lac_operon_derepressing.instance_type = 'VERTS'
ob_mol_lac_operon_derepressing.use_instance_vertices_rotation = True
ob_mol_lac_operon_derepressing.lineart.crease_threshold = 0.0
ob_mol_lac_operon_derepressing_shape.parent = ob_mol_lac_operon_derepressing
ob_mol_lac_operon_derepressing_shape.location = (0.0, 0.0, 0.0)
ob_mol_lac_operon_derepressing_shape.track_axis = 'POS_Z'
ob_mol_lac_operon_derepressing_shape.hide_select = True
ob_mol_lac_operon_derepressing_shape.lineart.crease_threshold = 0.0
ob_mol_lipid_bilayer.parent = ob_molecules
ob_mol_lipid_bilayer.location = (0.0, 0.0, 0.0)
ob_mol_lipid_bilayer.show_instancer_for_render = False
ob_mol_lipid_bilayer.instance_type = 'VERTS'
ob_mol_lipid_bilayer.use_instance_vertices_rotation = True
ob_mol_lipid_bilayer.lineart.crease_threshold = 0.0
ob_mol_lipid_bilayer_shape.parent = ob_mol_lipid_bilayer
ob_mol_lipid_bilayer_shape.location = (0.0, 0.0, 0.0)
ob_mol_lipid_bilayer_shape.track_axis = 'POS_Z'
ob_mol_lipid_bilayer_shape.lineart.crease_threshold = 0.0
ob_mol_lactose_membrane.parent = ob_molecules
ob_mol_lactose_membrane.location = (0.0, 0.0, 0.0)
ob_mol_lactose_membrane.show_instancer_for_render = False
ob_mol_lactose_membrane.instance_type = 'VERTS'
ob_mol_lactose_membrane.use_instance_vertices_rotation = True
ob_mol_lactose_membrane.lineart.crease_threshold = 0.0
ob_mol_lactose_membrane_shape.parent = ob_mol_lactose_membrane
ob_mol_lactose_membrane_shape.location = (0.0, 0.0, 0.0)
ob_mol_lactose_membrane_shape.scale = (5.0, 5.0, 5.0)
ob_mol_lactose_membrane_shape.track_axis = 'POS_Z'
ob_mol_lactose_membrane_shape.lineart.crease_threshold = 0.0
ob_mol_lac_operon_repressed_destabilize.parent = ob_molecules
ob_mol_lac_operon_repressed_destabilize.location = (0.0, 0.0, 0.0)
ob_mol_lac_operon_repressed_destabilize.show_instancer_for_render = False
ob_mol_lac_operon_repressed_destabilize.instance_type = 'VERTS'
ob_mol_lac_operon_repressed_destabilize.use_instance_vertices_rotation = True
ob_mol_lac_operon_repressed_destabilize.lineart.crease_threshold = 0.0
ob_mol_lac_operon_repressed_destabilize_shape.parent = ob_mol_lac_operon_repressed_destabilize
ob_mol_lac_operon_repressed_destabilize_shape.location = (0.0, 0.0, 0.0)
ob_mol_lac_operon_repressed_destabilize_shape.track_axis = 'POS_Z'
ob_mol_lac_operon_repressed_destabilize_shape.hide_select = True
ob_mol_lac_operon_repressed_destabilize_shape.lineart.crease_threshold = 0.0
ob_mol_lactose_permease_bound.parent = ob_molecules
ob_mol_lactose_permease_bound.location = (0.0, 0.0, 0.0)
ob_mol_lactose_permease_bound.show_instancer_for_render = False
ob_mol_lactose_permease_bound.instance_type = 'VERTS'
ob_mol_lactose_permease_bound.use_instance_vertices_rotation = True
ob_mol_lactose_permease_bound.lineart.crease_threshold = 0.0
ob_mol_lactose_permease_bound_shape.parent = ob_mol_lactose_permease_bound
ob_mol_lactose_permease_bound_shape.location = (0.0, 0.0, 0.0)
ob_mol_lactose_permease_bound_shape.scale = (5.0, 5.0, 5.0)
ob_mol_lactose_permease_bound_shape.track_axis = 'POS_Z'
ob_mol_lactose_permease_bound_shape.lineart.crease_threshold = 0.0
ob_mol_lactose_external.parent = ob_molecules
ob_mol_lactose_external.location = (0.0, 0.0, 0.0)
ob_mol_lactose_external.hide_viewport = True
ob_mol_lactose_external.show_instancer_for_render = False
ob_mol_lactose_external.instance_type = 'VERTS'
ob_mol_lactose_external.use_instance_vertices_rotation = True
ob_mol_lactose_external.lineart.crease_threshold = 0.0
ob_mol_lactose_external_shape.parent = ob_mol_lactose_external
ob_mol_lactose_external_shape.location = (0.0, 0.0, 0.0)
ob_mol_lactose_external_shape.scale = (0.5, 0.5, 0.5)
ob_mol_lactose_external_shape.track_axis = 'POS_Z'
ob_mol_lactose_external_shape.lineart.crease_threshold = 0.0
ob_system.location = (0.0, 0.0, 0.0)
ob_system.scale = (1.55, 0.55, 0.55)
ob_system.display_type = 'WIRE'
ob_system.lineart.crease_threshold = 0.0
ob_cell.location = (0.0, 0.0, 0.0)
ob_cell.rotation_euler = (0.0, 1.571, 0.0)
ob_cell.display_type = 'SOLID'
ob_cell.show_transparent = True
ob_cell.lineart.crease_threshold = 0.0

# ---- collection membership
col_collection_1.objects.link(ob_molecules)
col_collection_1.objects.link(ob_mol_lactose_permease_membrane)
col_collection_1.objects.link(ob_mol_lactose_permease_membrane_shape)
col_collection_1.objects.link(ob_mol_laci)
col_collection_1.objects.link(ob_mol_laci_shape)
col_collection_1.objects.link(ob_mol_lac_operon_repressed)
col_collection_1.objects.link(ob_mol_lac_operon_repressed_shape)
col_collection_1.objects.link(ob_mol_bgal)
col_collection_1.objects.link(ob_mol_bgal_shape)
col_collection_1.objects.link(ob_mol_lactose_permease)
col_collection_1.objects.link(ob_mol_lactose_permease_shape)
col_collection_1.objects.link(ob_mol_lactose)
col_collection_1.objects.link(ob_mol_lactose_shape)
col_collection_1.objects.link(ob_mol_lac_operon)
col_collection_1.objects.link(ob_mol_lac_operon_shape)
col_collection_1.objects.link(ob_mol_laci_bound)
col_collection_1.objects.link(ob_mol_laci_bound_shape)
col_collection_1.objects.link(ob_mol_lac_operon_derepressing)
col_collection_1.objects.link(ob_mol_lac_operon_derepressing_shape)
col_collection_1.objects.link(ob_mol_lipid_bilayer)
col_collection_1.objects.link(ob_mol_lipid_bilayer_shape)
col_collection_1.objects.link(ob_mol_lactose_membrane)
col_collection_1.objects.link(ob_mol_lactose_membrane_shape)
col_collection_1.objects.link(ob_mol_lac_operon_repressed_destabilize)
col_collection_1.objects.link(ob_mol_lac_operon_repressed_destabilize_shape)
col_collection_1.objects.link(ob_mol_lactose_permease_bound)
col_collection_1.objects.link(ob_mol_lactose_permease_bound_shape)
col_collection_1.objects.link(ob_mol_lactose_external)
col_collection_1.objects.link(ob_mol_lactose_external_shape)
col_collection_1.objects.link(ob_system)
col_collection_1.objects.link(ob_cell)

# ---- scene / render settings (as saved in the file)
scene.frame_start = 0; scene.frame_end = 20000; scene.frame_set(0)
scene.render.engine = 'BLENDER_EEVEE_NEXT'
scene.render.resolution_percentage = 50
scene.render.dither_intensity = 0.0
scene.cycles.use_denoising = False
scene.cycles.samples = 10
scene.cycles.sampling_pattern = 'TABULATED_SOBOL'
scene.cycles.light_sampling_threshold = 0.0
scene.cycles.use_adaptive_sampling = False
scene.cycles.use_light_tree = False
scene.cycles.blur_glossy = 0.0
scene.cycles.pixel_filter_type = 'GAUSSIAN'
scene.cycles.sample_clamp_indirect = 0.0
scene.view_settings.view_transform = 'Standard'
bpy.context.view_layer.update()

# ---- added for rendering (the .blend has no active camera and no usable light): camera, sun
cam_auto = bpy.data.cameras.new('AutoCamera')
cam_auto.lens = 50.0
cam_auto.sensor_width = 36.0
cam_auto.clip_end = 1000.0
ob_auto_camera = bpy.data.objects.new('AutoCamera', cam_auto)
scene.collection.objects.link(ob_auto_camera)
ob_auto_camera.location = (3.20908, -3.85089, 2.56726)
ob_auto_camera.rotation_euler = (1.09748, -7.21219e-08, 0.694738)
scene.camera = ob_auto_camera
light_auto_sun = bpy.data.lights.new('AutoSun', 'SUN')
light_auto_sun.energy = 3.0
light_auto_sun.angle = 0.0523599
ob_auto_sun = bpy.data.objects.new('AutoSun', light_auto_sun)
scene.collection.objects.link(ob_auto_sun)
ob_auto_sun.rotation_euler = (0.872665, 0.174533, 0.523599)
bpy.context.view_layer.update()
